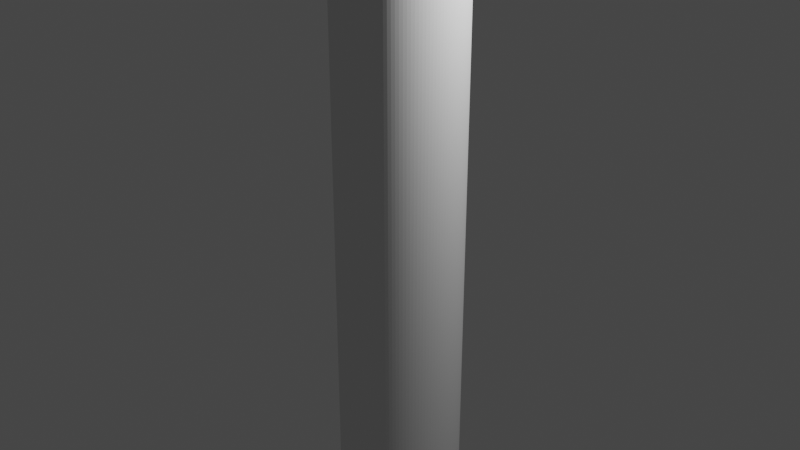 # Source: Pipe.blend  (saved by Blender 2.91.10; exported with 4.5.12 LTS)
import bpy
from mathutils import Matrix  # noqa: F401  (used for matrix-valued properties, if any)

bpy.ops.wm.read_factory_settings(use_empty=True)
scene = bpy.context.scene
scene.name = 'Scene'

# ---- collections
col_collection = bpy.data.collections.new('Collection'); scene.collection.children.link(col_collection)

# ---- world
world_world = bpy.data.worlds.new('World'); scene.world = world_world
world_world.use_nodes = True; world_world.node_tree.nodes.clear()
_N = world_world.node_tree.nodes; _L = world_world.node_tree.links
n0 = _N.new('ShaderNodeOutputWorld'); n0.name = 'World Output'; n0.location = (300, 300)
n1 = _N.new('ShaderNodeBackground'); n1.name = 'Background'; n1.location = (10, 300)
n1.inputs[0].default_value = (0.05088, 0.05088, 0.05088, 1.0)
_L.new(n1.outputs[0], n0.inputs[0])
n0.is_active_output = True
world_world.color = (0.05088, 0.05088, 0.05088)
world_world.use_sun_shadow = False
world_world.sun_shadow_jitter_overblur = 0.0

# ---- lights
light_light = bpy.data.lights.new('Light', 'POINT')
light_light.transmission_factor = 0.0
light_light.energy = 1000.0
light_light.shadow_soft_size = 0.1
light_light.shadow_maximum_resolution = 0.006
light_light.use_absolute_resolution = True

# ---- meshes
me_cylinder = bpy.data.meshes.new('Cylinder')
me_cylinder.from_pydata([(-7.413e-07, 0.9982, -5.0), (-7.413e-07, 0.9982, 5.0), (0.1043, 0.9927, -5.0), (0.1043, 0.9927, 5.0), (0.2075, 0.9764, -5.0), (0.2075, 0.9764, 5.0), (0.3085, 0.9493, -5.0), (0.3085, 0.9493, 5.0), (0.406, 0.9119, -5.0), (0.406, 0.9119, 5.0), (0.4991, 0.8644, -5.0), (0.4991, 0.8644, 5.0), (0.5867, 0.8075, -5.0), (0.5867, 0.8075, 5.0), (0.6679, 0.7418, -5.0), (0.6679, 0.7418, 5.0), (0.7418, 0.6679, -5.0), (0.7418, 0.6679, 5.0), (0.8075, 0.5867, -5.0), (0.8075, 0.5867, 5.0), (0.8644, 0.4991, -5.0), (0.8644, 0.4991, 5.0), (0.9119, 0.406, -5.0), (0.9119, 0.406, 5.0), (0.9493, 0.3085, -5.0), (0.9493, 0.3085, 5.0), (0.9764, 0.2075, -5.0), (0.9764, 0.2075, 5.0), (0.9927, 0.1043, -5.0), (0.9927, 0.1043, 5.0), (0.9982, -4.47e-08, -5.0), (0.9982, -4.47e-08, 5.0), (0.9927, -0.1043, -5.0), (0.9927, -0.1043, 5.0), (0.9764, -0.2075, -5.0), (0.9764, -0.2075, 5.0), (0.9493, -0.3085, -5.0), (0.9493, -0.3085, 5.0), (0.9119, -0.406, -5.0), (0.9119, -0.406, 5.0), (0.8644, -0.4991, -5.0), (0.8644, -0.4991, 5.0), (0.8075, -0.5867, -5.0), (0.8075, -0.5867, 5.0), (0.7418, -0.6679, -5.0), (0.7418, -0.6679, 5.0), (0.6679, -0.7418, -5.0), (0.6679, -0.7418, 5.0), (0.5867, -0.8075, -5.0), (0.5867, -0.8075, 5.0), (0.4991, -0.8644, -5.0), (0.4991, -0.8644, 5.0), (0.406, -0.9119, -5.0), (0.406, -0.9119, 5.0), (0.3085, -0.9493, -5.0), (0.3085, -0.9493, 5.0), (0.2075, -0.9764, -5.0), (0.2075, -0.9764, 5.0), (0.1043, -0.9927, -5.0), (0.1043, -0.9927, 5.0), (1.103e-06, -0.9982, -5.0), (1.103e-06, -0.9982, 5.0), (-0.1043, -0.9927, -5.0), (-0.1043, -0.9927, 5.0), (-0.2075, -0.9764, -5.0), (-0.2075, -0.9764, 5.0), (-0.3085, -0.9493, -5.0), (-0.3085, -0.9493, 5.0), (-0.406, -0.9119, -5.0), (-0.406, -0.9119, 5.0), (-0.4991, -0.8644, -5.0), (-0.4991, -0.8644, 5.0), (-0.5867, -0.8075, -5.0), (-0.5867, -0.8075, 5.0), (-0.6679, -0.7418, -5.0), (-0.6679, -0.7418, 5.0), (-0.7418, -0.6679, -5.0), (-0.7418, -0.6679, 5.0), (-0.8075, -0.5867, -5.0), (-0.8075, -0.5867, 5.0), (-0.8644, -0.4991, -5.0), (-0.8644, -0.4991, 5.0), (-0.9119, -0.406, -5.0), (-0.9119, -0.406, 5.0), (-0.9493, -0.3085, -5.0), (-0.9493, -0.3085, 5.0), (-0.9764, -0.2075, -5.0), (-0.9764, -0.2075, 5.0), (-0.9927, -0.1043, -5.0), (-0.9927, -0.1043, 5.0), (-0.9982, -2.844e-06, -5.0), (-0.9982, -2.844e-06, 5.0), (-0.9927, 0.1043, -5.0), (-0.9927, 0.1043, 5.0), (-0.9764, 0.2075, -5.0), (-0.9764, 0.2075, 5.0), (-0.9493, 0.3084, -5.0), (-0.9493, 0.3084, 5.0), (-0.9119, 0.406, -5.0), (-0.9119, 0.406, 5.0), (-0.8644, 0.4991, -5.0), (-0.8644, 0.4991, 5.0), (-0.8075, 0.5867, -5.0), (-0.8075, 0.5867, 5.0), (-0.7418, 0.6679, -5.0), (-0.7418, 0.6679, 5.0), (-0.6679, 0.7418, -5.0), (-0.6679, 0.7418, 5.0), (-0.5867, 0.8075, -5.0), (-0.5867, 0.8075, 5.0), (-0.4991, 0.8644, -5.0), (-0.4991, 0.8644, 5.0), (-0.406, 0.9119, -5.0), (-0.406, 0.9119, 5.0), (-0.3085, 0.9493, -5.0), (-0.3085, 0.9493, 5.0), (-0.2075, 0.9764, -5.0), (-0.2075, 0.9764, 5.0), (-0.1043, 0.9927, -5.0), (-0.1043, 0.9927, 5.0), (0.05224, 0.9968, -5.0), (-7.413e-07, 0.9982, 0.0), (0.05224, 0.9968, 5.0), (0.1043, 0.9927, 0.0), (0.1561, 0.9859, -5.0), (0.1561, 0.9859, 5.0), (0.2075, 0.9764, 0.0), (0.2583, 0.9642, -5.0), (0.2583, 0.9642, 5.0), (0.3085, 0.9493, 0.0), (0.3577, 0.9319, -5.0), (0.3577, 0.9319, 5.0), (0.406, 0.9119, 0.0), (0.4532, 0.8894, -5.0), (0.4532, 0.8894, 5.0), (0.4991, 0.8644, 0.0), (0.5436, 0.8371, -5.0), (0.5436, 0.8371, 5.0), (0.5867, 0.8075, 0.0), (0.6282, 0.7757, -5.0), (0.6282, 0.7757, 5.0), (0.6679, 0.7418, 0.0), (0.7058, 0.7058, -5.0), (0.7058, 0.7058, 5.0), (0.7418, 0.6679, 0.0), (0.7757, 0.6282, -5.0), (0.7757, 0.6282, 5.0), (0.8075, 0.5867, 0.0), (0.8371, 0.5436, -5.0), (0.8371, 0.5436, 5.0), (0.8644, 0.4991, 0.0), (0.8894, 0.4532, -5.0), (0.8894, 0.4532, 5.0), (0.9119, 0.406, 0.0), (0.9319, 0.3577, -5.0), (0.9319, 0.3577, 5.0), (0.9493, 0.3085, 0.0), (0.9642, 0.2583, -5.0), (0.9642, 0.2583, 5.0), (0.9764, 0.2075, 0.0), (0.9859, 0.1561, -5.0), (0.9859, 0.1561, 5.0), (0.9927, 0.1043, 0.0), (0.9968, 0.05224, -5.0), (0.9968, 0.05224, 5.0), (0.9982, -4.47e-08, 0.0), (0.9968, -0.05224, -5.0), (0.9968, -0.05224, 5.0), (0.9927, -0.1043, 0.0), (0.9859, -0.1561, -5.0), (0.9859, -0.1561, 5.0), (0.9764, -0.2075, 0.0), (0.9642, -0.2583, -5.0), (0.9642, -0.2583, 5.0), (0.9493, -0.3085, 0.0), (0.9319, -0.3577, -5.0), (0.9319, -0.3577, 5.0), (0.9119, -0.406, 0.0), (0.8894, -0.4532, -5.0), (0.8894, -0.4532, 5.0), (0.8644, -0.4991, 0.0), (0.8371, -0.5436, -5.0), (0.8371, -0.5436, 5.0), (0.8075, -0.5867, 0.0), (0.7757, -0.6282, -5.0), (0.7757, -0.6282, 5.0), (0.7418, -0.6679, 0.0), (0.7058, -0.7058, -5.0), (0.7058, -0.7058, 5.0), (0.6679, -0.7418, 0.0), (0.6282, -0.7757, -5.0), (0.6282, -0.7757, 5.0), (0.5867, -0.8075, 0.0), (0.5436, -0.8371, -5.0), (0.5436, -0.8371, 5.0), (0.4991, -0.8644, 0.0), (0.4532, -0.8894, -5.0), (0.4532, -0.8894, 5.0), (0.406, -0.9119, 0.0), (0.3577, -0.9319, -5.0), (0.3577, -0.9319, 5.0), (0.3085, -0.9493, 0.0), (0.2583, -0.9642, -5.0), (0.2583, -0.9642, 5.0), (0.2075, -0.9764, 0.0), (0.1561, -0.9859, -5.0), (0.1561, -0.9859, 5.0), (0.1043, -0.9927, 0.0), (0.05224, -0.9968, -5.0), (0.05224, -0.9968, 5.0), (1.105e-06, -0.9982, 0.0), (-0.05224, -0.9968, -5.0), (-0.05224, -0.9968, 5.0), (-0.1043, -0.9927, 0.0), (-0.1561, -0.9859, -5.0), (-0.1561, -0.9859, 5.0), (-0.2075, -0.9764, 0.0), (-0.2583, -0.9642, -5.0), (-0.2583, -0.9642, 5.0), (-0.3085, -0.9493, 0.0), (-0.3577, -0.9319, -5.0), (-0.3577, -0.9319, 5.0), (-0.406, -0.9119, 0.0), (-0.4532, -0.8894, -5.0), (-0.4532, -0.8894, 5.0), (-0.4991, -0.8644, 0.0), (-0.5436, -0.8371, -5.0), (-0.5436, -0.8371, 5.0), (-0.5867, -0.8075, 0.0), (-0.6282, -0.7757, -5.0), (-0.6282, -0.7757, 5.0), (-0.6679, -0.7418, 0.0), (-0.7058, -0.7058, -5.0), (-0.7058, -0.7058, 5.0), (-0.7418, -0.6679, 0.0), (-0.7757, -0.6282, -5.0), (-0.7757, -0.6282, 5.0), (-0.8075, -0.5867, 0.0), (-0.8371, -0.5436, -5.0), (-0.8371, -0.5436, 5.0), (-0.8644, -0.4991, 0.0), (-0.8894, -0.4532, -5.0), (-0.8894, -0.4532, 5.0), (-0.9119, -0.406, 0.0), (-0.9319, -0.3577, -5.0), (-0.9319, -0.3577, 5.0), (-0.9493, -0.3085, 0.0), (-0.9642, -0.2583, -5.0), (-0.9642, -0.2583, 5.0), (-0.9764, -0.2075, 0.0), (-0.9859, -0.1562, -5.0), (-0.9859, -0.1562, 5.0), (-0.9927, -0.1043, 0.0), (-0.9968, -0.05224, -5.0), (-0.9968, -0.05224, 5.0), (-0.9982, -2.844e-06, 0.0), (-0.9968, 0.05224, -5.0), (-0.9968, 0.05224, 5.0), (-0.9927, 0.1043, 0.0), (-0.9859, 0.1561, -5.0), (-0.9859, 0.1561, 5.0), (-0.9764, 0.2075, 0.0), (-0.9642, 0.2583, -5.0), (-0.9642, 0.2583, 5.0), (-0.9493, 0.3084, 0.0), (-0.9319, 0.3577, -5.0), (-0.9319, 0.3577, 5.0), (-0.9119, 0.406, 0.0), (-0.8894, 0.4532, -5.0), (-0.8894, 0.4532, 5.0), (-0.8644, 0.4991, 0.0), (-0.8371, 0.5436, -5.0), (-0.8371, 0.5436, 5.0), (-0.8075, 0.5867, 0.0), (-0.7757, 0.6282, -5.0), (-0.7757, 0.6282, 5.0), (-0.7418, 0.6679, 0.0), (-0.7058, 0.7058, -5.0), (-0.7058, 0.7058, 5.0), (-0.6679, 0.7418, 0.0), (-0.6282, 0.7757, -5.0), (-0.6282, 0.7757, 5.0), (-0.5867, 0.8075, 0.0), (-0.5436, 0.8371, -5.0), (-0.5436, 0.8371, 5.0), (-0.4991, 0.8644, 0.0), (-0.4532, 0.8894, -5.0), (-0.4532, 0.8894, 5.0), (-0.406, 0.9119, 0.0), (-0.3577, 0.9319, -5.0), (-0.3577, 0.9319, 5.0), (-0.3085, 0.9493, 0.0), (-0.2584, 0.9642, -5.0), (-0.2584, 0.9642, 5.0), (-0.2075, 0.9764, 0.0), (-0.1562, 0.9859, -5.0), (-0.1562, 0.9859, 5.0), (-0.1043, 0.9927, 0.0), (-0.05224, 0.9968, -5.0), (-0.05224, 0.9968, 5.0), (0.05224, 0.9968, 0.0), (0.1561, 0.9859, 0.0), (0.2583, 0.9642, 0.0), (0.3577, 0.9319, 0.0), (0.4532, 0.8894, 0.0), (0.5436, 0.8371, 0.0), (0.6282, 0.7757, 0.0), (0.7058, 0.7058, 0.0), (0.7757, 0.6282, 0.0), (0.8371, 0.5436, 0.0), (0.8894, 0.4532, 0.0), (0.9319, 0.3577, 0.0), (0.9642, 0.2583, 0.0), (0.9859, 0.1561, 0.0), (0.9968, 0.05224, 0.0), (0.9968, -0.05224, 0.0), (0.9859, -0.1561, 0.0), (0.9642, -0.2583, 0.0), (0.9319, -0.3577, 0.0), (0.8894, -0.4532, 0.0), (0.8371, -0.5436, 0.0), (0.7757, -0.6282, 0.0), (0.7058, -0.7058, 0.0), (0.6282, -0.7757, 0.0), (0.5436, -0.8371, 0.0), (0.4532, -0.8894, 0.0), (0.3577, -0.9319, 0.0), (0.2583, -0.9642, 0.0), (0.1561, -0.9859, 0.0), (0.05224, -0.9968, 0.0), (-0.05224, -0.9968, 0.0), (-0.1561, -0.9859, 0.0), (-0.2583, -0.9642, 0.0), (-0.3577, -0.9319, 0.0), (-0.4532, -0.8894, 0.0), (-0.5436, -0.8371, 0.0), (-0.6282, -0.7757, 0.0), (-0.7058, -0.7058, 0.0), (-0.7757, -0.6282, 0.0), (-0.8371, -0.5436, 0.0), (-0.8894, -0.4532, 0.0), (-0.9319, -0.3577, 0.0), (-0.9642, -0.2583, 0.0), (-0.9859, -0.1562, 0.0), (-0.9968, -0.05224, 0.0), (-0.9968, 0.05224, 0.0), (-0.9859, 0.1561, 0.0), (-0.9642, 0.2583, 0.0), (-0.9319, 0.3577, 0.0), (-0.8894, 0.4532, 0.0), (-0.8371, 0.5436, 0.0), (-0.7757, 0.6282, 0.0), (-0.7058, 0.7058, 0.0), (-0.6282, 0.7757, 0.0), (-0.5436, 0.8371, 0.0), (-0.4532, 0.8894, 0.0), (-0.3577, 0.9319, 0.0), (-0.2584, 0.9642, 0.0), (-0.1562, 0.9859, 0.0), (-0.05224, 0.9968, 0.0), (-7.413e-07, 0.9482, -5.0), (-7.413e-07, 0.9482, 5.0), (0.09911, 0.943, -5.0), (0.09911, 0.943, 5.0), (0.1971, 0.9275, -5.0), (0.1971, 0.9275, 5.0), (0.293, 0.9018, -5.0), (0.293, 0.9018, 5.0), (0.3857, 0.8662, -5.0), (0.3857, 0.8662, 5.0), (0.4741, 0.8211, -5.0), (0.4741, 0.8211, 5.0), (0.5573, 0.7671, -5.0), (0.5573, 0.7671, 5.0), (0.6345, 0.7046, -5.0), (0.6345, 0.7046, 5.0), (0.7046, 0.6345, -5.0), (0.7046, 0.6345, 5.0), (0.7671, 0.5573, -5.0), (0.7671, 0.5573, 5.0), (0.8211, 0.4741, -5.0), (0.8211, 0.4741, 5.0), (0.8662, 0.3857, -5.0), (0.8662, 0.3857, 5.0), (0.9018, 0.293, -5.0), (0.9018, 0.293, 5.0), (0.9275, 0.1971, -5.0), (0.9275, 0.1971, 5.0), (0.943, 0.09911, -5.0), (0.943, 0.09911, 5.0), (0.9482, -4.47e-08, -5.0), (0.9482, -4.47e-08, 5.0), (0.943, -0.09911, -5.0), (0.943, -0.09911, 5.0), (0.9275, -0.1971, -5.0), (0.9275, -0.1971, 5.0), (0.9018, -0.293, -5.0), (0.9018, -0.293, 5.0), (0.8662, -0.3857, -5.0), (0.8662, -0.3857, 5.0), (0.8211, -0.4741, -5.0), (0.8211, -0.4741, 5.0), (0.7671, -0.5573, -5.0), (0.7671, -0.5573, 5.0), (0.7046, -0.6345, -5.0), (0.7046, -0.6345, 5.0), (0.6345, -0.7046, -5.0), (0.6345, -0.7046, 5.0), (0.5573, -0.7671, -5.0), (0.5573, -0.7671, 5.0), (0.4741, -0.8211, -5.0), (0.4741, -0.8211, 5.0), (0.3857, -0.8662, -5.0), (0.3857, -0.8662, 5.0), (0.293, -0.9018, -5.0), (0.293, -0.9018, 5.0), (0.1971, -0.9275, -5.0), (0.1971, -0.9275, 5.0), (0.09911, -0.943, -5.0), (0.09911, -0.943, 5.0), (1.103e-06, -0.9482, -5.0), (1.103e-06, -0.9482, 5.0), (-0.09911, -0.943, -5.0), (-0.09911, -0.943, 5.0), (-0.1971, -0.9275, -5.0), (-0.1971, -0.9275, 5.0), (-0.293, -0.9018, -5.0), (-0.293, -0.9018, 5.0), (-0.3857, -0.8662, -5.0), (-0.3857, -0.8662, 5.0), (-0.4741, -0.8211, -5.0), (-0.4741, -0.8211, 5.0), (-0.5573, -0.7671, -5.0), (-0.5573, -0.7671, 5.0), (-0.6345, -0.7046, -5.0), (-0.6345, -0.7046, 5.0), (-0.7046, -0.6345, -5.0), (-0.7046, -0.6345, 5.0), (-0.7671, -0.5573, -5.0), (-0.7671, -0.5573, 5.0), (-0.8211, -0.4741, -5.0), (-0.8211, -0.4741, 5.0), (-0.8662, -0.3857, -5.0), (-0.8662, -0.3857, 5.0), (-0.9018, -0.293, -5.0), (-0.9018, -0.293, 5.0), (-0.9275, -0.1971, -5.0), (-0.9275, -0.1971, 5.0), (-0.943, -0.09911, -5.0), (-0.943, -0.09911, 5.0), (-0.9482, -2.844e-06, -5.0), (-0.9482, -2.844e-06, 5.0), (-0.943, 0.09911, -5.0), (-0.943, 0.09911, 5.0), (-0.9275, 0.1971, -5.0), (-0.9275, 0.1971, 5.0), (-0.9018, 0.293, -5.0), (-0.9018, 0.293, 5.0), (-0.8662, 0.3857, -5.0), (-0.8662, 0.3857, 5.0), (-0.8211, 0.4741, -5.0), (-0.8211, 0.4741, 5.0), (-0.7671, 0.5573, -5.0), (-0.7671, 0.5573, 5.0), (-0.7046, 0.6345, -5.0), (-0.7046, 0.6345, 5.0), (-0.6345, 0.7046, -5.0), (-0.6345, 0.7046, 5.0), (-0.5573, 0.7671, -5.0), (-0.5573, 0.7671, 5.0), (-0.4741, 0.8211, -5.0), (-0.4741, 0.8211, 5.0), (-0.3857, 0.8662, -5.0), (-0.3857, 0.8662, 5.0), (-0.293, 0.9018, -5.0), (-0.293, 0.9018, 5.0), (-0.1971, 0.9275, -5.0), (-0.1971, 0.9275, 5.0), (-0.09911, 0.943, -5.0), (-0.09911, 0.943, 5.0), (0.04962, 0.9469, -5.0), (-7.413e-07, 0.9482, 0.0), (0.04962, 0.9469, 5.0), (0.09911, 0.943, 0.0), (0.1483, 0.9365, -5.0), (0.1483, 0.9365, 5.0), (0.1971, 0.9275, 0.0), (0.2454, 0.9159, -5.0), (0.2454, 0.9159, 5.0), (0.293, 0.9018, 0.0), (0.3398, 0.8852, -5.0), (0.3398, 0.8852, 5.0), (0.3857, 0.8662, 0.0), (0.4305, 0.8448, -5.0), (0.4305, 0.8448, 5.0), (0.4741, 0.8211, 0.0), (0.5164, 0.7952, -5.0), (0.5164, 0.7952, 5.0), (0.5573, 0.7671, 0.0), (0.5967, 0.7369, -5.0), (0.5967, 0.7369, 5.0), (0.6345, 0.7046, 0.0), (0.6705, 0.6705, -5.0), (0.6705, 0.6705, 5.0), (0.7046, 0.6345, 0.0), (0.7369, 0.5967, -5.0), (0.7369, 0.5967, 5.0), (0.7671, 0.5573, 0.0), (0.7952, 0.5164, -5.0), (0.7952, 0.5164, 5.0), (0.8211, 0.4741, 0.0), (0.8448, 0.4305, -5.0), (0.8448, 0.4305, 5.0), (0.8662, 0.3857, 0.0), (0.8852, 0.3398, -5.0), (0.8852, 0.3398, 5.0), (0.9018, 0.293, 0.0), (0.9159, 0.2454, -5.0), (0.9159, 0.2454, 5.0), (0.9275, 0.1971, 0.0), (0.9365, 0.1483, -5.0), (0.9365, 0.1483, 5.0), (0.943, 0.09911, 0.0), (0.9469, 0.04962, -5.0), (0.9469, 0.04962, 5.0), (0.9482, -4.47e-08, 0.0), (0.9469, -0.04962, -5.0), (0.9469, -0.04962, 5.0), (0.943, -0.09911, 0.0), (0.9365, -0.1483, -5.0), (0.9365, -0.1483, 5.0), (0.9275, -0.1971, 0.0), (0.9159, -0.2454, -5.0), (0.9159, -0.2454, 5.0), (0.9018, -0.293, 0.0), (0.8852, -0.3398, -5.0), (0.8852, -0.3398, 5.0), (0.8662, -0.3857, 0.0), (0.8448, -0.4305, -5.0), (0.8448, -0.4305, 5.0), (0.8211, -0.4741, 0.0), (0.7952, -0.5164, -5.0), (0.7952, -0.5164, 5.0), (0.7671, -0.5573, 0.0), (0.7369, -0.5967, -5.0), (0.7369, -0.5967, 5.0), (0.7046, -0.6345, 0.0), (0.6705, -0.6705, -5.0), (0.6705, -0.6705, 5.0), (0.6345, -0.7046, 0.0), (0.5967, -0.7369, -5.0), (0.5967, -0.7369, 5.0), (0.5573, -0.7671, 0.0), (0.5164, -0.7952, -5.0), (0.5164, -0.7952, 5.0), (0.4741, -0.8211, 0.0), (0.4305, -0.8448, -5.0), (0.4305, -0.8448, 5.0), (0.3857, -0.8662, 0.0), (0.3398, -0.8852, -5.0), (0.3398, -0.8852, 5.0), (0.293, -0.9018, 0.0), (0.2454, -0.9159, -5.0), (0.2454, -0.9159, 5.0), (0.1971, -0.9275, 0.0), (0.1483, -0.9365, -5.0), (0.1483, -0.9365, 5.0), (0.09911, -0.943, 0.0), (0.04963, -0.9469, -5.0), (0.04963, -0.9469, 5.0), (1.105e-06, -0.9482, 0.0), (-0.04962, -0.9469, -5.0), (-0.04962, -0.9469, 5.0), (-0.09911, -0.943, 0.0), (-0.1483, -0.9365, -5.0), (-0.1483, -0.9365, 5.0), (-0.1971, -0.9275, 0.0), (-0.2454, -0.9159, -5.0), (-0.2454, -0.9159, 5.0), (-0.293, -0.9018, 0.0), (-0.3398, -0.8852, -5.0), (-0.3398, -0.8852, 5.0), (-0.3857, -0.8662, 0.0), (-0.4305, -0.8448, -5.0), (-0.4305, -0.8448, 5.0), (-0.4741, -0.8211, 0.0), (-0.5164, -0.7952, -5.0), (-0.5164, -0.7952, 5.0), (-0.5573, -0.7671, 0.0), (-0.5967, -0.7369, -5.0), (-0.5967, -0.7369, 5.0), (-0.6345, -0.7046, 0.0), (-0.6705, -0.6705, -5.0), (-0.6705, -0.6705, 5.0), (-0.7046, -0.6345, 0.0), (-0.7369, -0.5967, -5.0), (-0.7369, -0.5967, 5.0), (-0.7671, -0.5573, 0.0), (-0.7952, -0.5164, -5.0), (-0.7952, -0.5164, 5.0), (-0.8211, -0.4741, 0.0), (-0.8448, -0.4305, -5.0), (-0.8448, -0.4305, 5.0), (-0.8662, -0.3857, 0.0), (-0.8852, -0.3398, -5.0), (-0.8852, -0.3398, 5.0), (-0.9018, -0.293, 0.0), (-0.9159, -0.2454, -5.0), (-0.9159, -0.2454, 5.0), (-0.9275, -0.1971, 0.0), (-0.9365, -0.1483, -5.0), (-0.9365, -0.1483, 5.0), (-0.943, -0.09911, 0.0), (-0.9469, -0.04963, -5.0), (-0.9469, -0.04963, 5.0), (-0.9482, -2.844e-06, 0.0), (-0.9469, 0.04962, -5.0), (-0.9469, 0.04962, 5.0), (-0.943, 0.09911, 0.0), (-0.9365, 0.1483, -5.0), (-0.9365, 0.1483, 5.0), (-0.9275, 0.1971, 0.0), (-0.9159, 0.2454, -5.0), (-0.9159, 0.2454, 5.0), (-0.9018, 0.293, 0.0), (-0.8852, 0.3398, -5.0), (-0.8852, 0.3398, 5.0), (-0.8662, 0.3857, 0.0), (-0.8448, 0.4305, -5.0), (-0.8448, 0.4305, 5.0), (-0.8211, 0.4741, 0.0), (-0.7952, 0.5164, -5.0), (-0.7952, 0.5164, 5.0), (-0.7671, 0.5573, 0.0), (-0.7369, 0.5967, -5.0), (-0.7369, 0.5967, 5.0), (-0.7046, 0.6345, 0.0), (-0.6705, 0.6705, -5.0), (-0.6705, 0.6705, 5.0), (-0.6345, 0.7046, 0.0), (-0.5967, 0.7369, -5.0), (-0.5967, 0.7369, 5.0), (-0.5573, 0.7671, 0.0), (-0.5164, 0.7952, -5.0), (-0.5164, 0.7952, 5.0), (-0.4741, 0.8211, 0.0), (-0.4305, 0.8448, -5.0), (-0.4305, 0.8448, 5.0), (-0.3857, 0.8662, 0.0), (-0.3398, 0.8852, -5.0), (-0.3398, 0.8852, 5.0), (-0.293, 0.9018, 0.0), (-0.2454, 0.9159, -5.0), (-0.2454, 0.9159, 5.0), (-0.1971, 0.9275, 0.0), (-0.1483, 0.9365, -5.0), (-0.1483, 0.9365, 5.0), (-0.09911, 0.943, 0.0), (-0.04963, 0.9469, -5.0), (-0.04963, 0.9469, 5.0), (0.04962, 0.9469, 0.0), (0.1483, 0.9365, 0.0), (0.2454, 0.9159, 0.0), (0.3398, 0.8852, 0.0), (0.4305, 0.8448, 0.0), (0.5164, 0.7952, 0.0), (0.5967, 0.7369, 0.0), (0.6705, 0.6705, 0.0), (0.7369, 0.5967, 0.0), (0.7952, 0.5164, 0.0), (0.8448, 0.4305, 0.0), (0.8852, 0.3398, 0.0), (0.9159, 0.2454, 0.0), (0.9365, 0.1483, 0.0), (0.9469, 0.04962, 0.0), (0.9469, -0.04962, 0.0), (0.9365, -0.1483, 0.0), (0.9159, -0.2454, 0.0), (0.8852, -0.3398, 0.0), (0.8448, -0.4305, 0.0), (0.7952, -0.5164, 0.0), (0.7369, -0.5967, 0.0), (0.6705, -0.6705, 0.0), (0.5967, -0.7369, 0.0), (0.5164, -0.7952, 0.0), (0.4305, -0.8448, 0.0), (0.3398, -0.8852, 0.0), (0.2454, -0.9159, 0.0), (0.1483, -0.9365, 0.0), (0.04963, -0.9469, 0.0), (-0.04962, -0.9469, 0.0), (-0.1483, -0.9365, 0.0), (-0.2454, -0.9159, 0.0), (-0.3398, -0.8852, 0.0), (-0.4305, -0.8448, 0.0), (-0.5164, -0.7952, 0.0), (-0.5967, -0.7369, 0.0), (-0.6705, -0.6705, 0.0), (-0.7369, -0.5967, 0.0), (-0.7952, -0.5164, 0.0), (-0.8448, -0.4305, 0.0), (-0.8852, -0.3398, 0.0), (-0.9159, -0.2454, 0.0), (-0.9365, -0.1483, 0.0), (-0.9469, -0.04963, 0.0), (-0.9469, 0.04962, 0.0), (-0.9365, 0.1483, 0.0), (-0.9159, 0.2454, 0.0), (-0.8852, 0.3398, 0.0), (-0.8448, 0.4305, 0.0), (-0.7952, 0.5164, 0.0), (-0.7369, 0.5967, 0.0), (-0.6705, 0.6705, 0.0), (-0.5967, 0.7369, 0.0), (-0.5164, 0.7952, 0.0), (-0.4305, 0.8448, 0.0), (-0.3398, 0.8852, 0.0), (-0.2454, 0.9159, 0.0), (-0.1483, 0.9365, 0.0), (-0.04963, 0.9469, 0.0)], [], [(0, 121, 300, 120), (121, 1, 122, 300), (300, 122, 3, 123), (120, 300, 123, 2), (2, 123, 301, 124), (123, 3, 125, 301), (301, 125, 5, 126), (124, 301, 126, 4), (4, 126, 302, 127), (126, 5, 128, 302), (302, 128, 7, 129), (127, 302, 129, 6), (6, 129, 303, 130), (129, 7, 131, 303), (303, 131, 9, 132), (130, 303, 132, 8), (8, 132, 304, 133), (132, 9, 134, 304), (304, 134, 11, 135), (133, 304, 135, 10), (10, 135, 305, 136), (135, 11, 137, 305), (305, 137, 13, 138), (136, 305, 138, 12), (12, 138, 306, 139), (138, 13, 140, 306), (306, 140, 15, 141), (139, 306, 141, 14), (14, 141, 307, 142), (141, 15, 143, 307), (307, 143, 17, 144), (142, 307, 144, 16), (16, 144, 308, 145), (144, 17, 146, 308), (308, 146, 19, 147), (145, 308, 147, 18), (18, 147, 309, 148), (147, 19, 149, 309), (309, 149, 21, 150), (148, 309, 150, 20), (20, 150, 310, 151), (150, 21, 152, 310), (310, 152, 23, 153), (151, 310, 153, 22), (22, 153, 311, 154), (153, 23, 155, 311), (311, 155, 25, 156), (154, 311, 156, 24), (24, 156, 312, 157), (156, 25, 158, 312), (312, 158, 27, 159), (157, 312, 159, 26), (26, 159, 313, 160), (159, 27, 161, 313), (313, 161, 29, 162), (160, 313, 162, 28), (28, 162, 314, 163), (162, 29, 164, 314), (314, 164, 31, 165), (163, 314, 165, 30), (30, 165, 315, 166), (165, 31, 167, 315), (315, 167, 33, 168), (166, 315, 168, 32), (32, 168, 316, 169), (168, 33, 170, 316), (316, 170, 35, 171), (169, 316, 171, 34), (34, 171, 317, 172), (171, 35, 173, 317), (317, 173, 37, 174), (172, 317, 174, 36), (36, 174, 318, 175), (174, 37, 176, 318), (318, 176, 39, 177), (175, 318, 177, 38), (38, 177, 319, 178), (177, 39, 179, 319), (319, 179, 41, 180), (178, 319, 180, 40), (40, 180, 320, 181), (180, 41, 182, 320), (320, 182, 43, 183), (181, 320, 183, 42), (42, 183, 321, 184), (183, 43, 185, 321), (321, 185, 45, 186), (184, 321, 186, 44), (44, 186, 322, 187), (186, 45, 188, 322), (322, 188, 47, 189), (187, 322, 189, 46), (46, 189, 323, 190), (189, 47, 191, 323), (323, 191, 49, 192), (190, 323, 192, 48), (48, 192, 324, 193), (192, 49, 194, 324), (324, 194, 51, 195), (193, 324, 195, 50), (50, 195, 325, 196), (195, 51, 197, 325), (325, 197, 53, 198), (196, 325, 198, 52), (52, 198, 326, 199), (198, 53, 200, 326), (326, 200, 55, 201), (199, 326, 201, 54), (54, 201, 327, 202), (201, 55, 203, 327), (327, 203, 57, 204), (202, 327, 204, 56), (56, 204, 328, 205), (204, 57, 206, 328), (328, 206, 59, 207), (205, 328, 207, 58), (58, 207, 329, 208), (207, 59, 209, 329), (329, 209, 61, 210), (208, 329, 210, 60), (60, 210, 330, 211), (210, 61, 212, 330), (330, 212, 63, 213), (211, 330, 213, 62), (62, 213, 331, 214), (213, 63, 215, 331), (331, 215, 65, 216), (214, 331, 216, 64), (64, 216, 332, 217), (216, 65, 218, 332), (332, 218, 67, 219), (217, 332, 219, 66), (66, 219, 333, 220), (219, 67, 221, 333), (333, 221, 69, 222), (220, 333, 222, 68), (68, 222, 334, 223), (222, 69, 224, 334), (334, 224, 71, 225), (223, 334, 225, 70), (70, 225, 335, 226), (225, 71, 227, 335), (335, 227, 73, 228), (226, 335, 228, 72), (72, 228, 336, 229), (228, 73, 230, 336), (336, 230, 75, 231), (229, 336, 231, 74), (74, 231, 337, 232), (231, 75, 233, 337), (337, 233, 77, 234), (232, 337, 234, 76), (76, 234, 338, 235), (234, 77, 236, 338), (338, 236, 79, 237), (235, 338, 237, 78), (78, 237, 339, 238), (237, 79, 239, 339), (339, 239, 81, 240), (238, 339, 240, 80), (80, 240, 340, 241), (240, 81, 242, 340), (340, 242, 83, 243), (241, 340, 243, 82), (82, 243, 341, 244), (243, 83, 245, 341), (341, 245, 85, 246), (244, 341, 246, 84), (84, 246, 342, 247), (246, 85, 248, 342), (342, 248, 87, 249), (247, 342, 249, 86), (86, 249, 343, 250), (249, 87, 251, 343), (343, 251, 89, 252), (250, 343, 252, 88), (88, 252, 344, 253), (252, 89, 254, 344), (344, 254, 91, 255), (253, 344, 255, 90), (90, 255, 345, 256), (255, 91, 257, 345), (345, 257, 93, 258), (256, 345, 258, 92), (92, 258, 346, 259), (258, 93, 260, 346), (346, 260, 95, 261), (259, 346, 261, 94), (94, 261, 347, 262), (261, 95, 263, 347), (347, 263, 97, 264), (262, 347, 264, 96), (96, 264, 348, 265), (264, 97, 266, 348), (348, 266, 99, 267), (265, 348, 267, 98), (98, 267, 349, 268), (267, 99, 269, 349), (349, 269, 101, 270), (268, 349, 270, 100), (100, 270, 350, 271), (270, 101, 272, 350), (350, 272, 103, 273), (271, 350, 273, 102), (102, 273, 351, 274), (273, 103, 275, 351), (351, 275, 105, 276), (274, 351, 276, 104), (104, 276, 352, 277), (276, 105, 278, 352), (352, 278, 107, 279), (277, 352, 279, 106), (106, 279, 353, 280), (279, 107, 281, 353), (353, 281, 109, 282), (280, 353, 282, 108), (108, 282, 354, 283), (282, 109, 284, 354), (354, 284, 111, 285), (283, 354, 285, 110), (110, 285, 355, 286), (285, 111, 287, 355), (355, 287, 113, 288), (286, 355, 288, 112), (112, 288, 356, 289), (288, 113, 290, 356), (356, 290, 115, 291), (289, 356, 291, 114), (114, 291, 357, 292), (291, 115, 293, 357), (357, 293, 117, 294), (292, 357, 294, 116), (116, 294, 358, 295), (294, 117, 296, 358), (358, 296, 119, 297), (295, 358, 297, 118), (118, 297, 359, 298), (297, 119, 299, 359), (359, 299, 1, 121), (298, 359, 121, 0), (360, 480, 660, 481), (481, 660, 482, 361), (660, 483, 363, 482), (480, 362, 483, 660), (362, 484, 661, 483), (483, 661, 485, 363), (661, 486, 365, 485), (484, 364, 486, 661), (364, 487, 662, 486), (486, 662, 488, 365), (662, 489, 367, 488), (487, 366, 489, 662), (366, 490, 663, 489), (489, 663, 491, 367), (663, 492, 369, 491), (490, 368, 492, 663), (368, 493, 664, 492), (492, 664, 494, 369), (664, 495, 371, 494), (493, 370, 495, 664), (370, 496, 665, 495), (495, 665, 497, 371), (665, 498, 373, 497), (496, 372, 498, 665), (372, 499, 666, 498), (498, 666, 500, 373), (666, 501, 375, 500), (499, 374, 501, 666), (374, 502, 667, 501), (501, 667, 503, 375), (667, 504, 377, 503), (502, 376, 504, 667), (376, 505, 668, 504), (504, 668, 506, 377), (668, 507, 379, 506), (505, 378, 507, 668), (378, 508, 669, 507), (507, 669, 509, 379), (669, 510, 381, 509), (508, 380, 510, 669), (380, 511, 670, 510), (510, 670, 512, 381), (670, 513, 383, 512), (511, 382, 513, 670), (382, 514, 671, 513), (513, 671, 515, 383), (671, 516, 385, 515), (514, 384, 516, 671), (384, 517, 672, 516), (516, 672, 518, 385), (672, 519, 387, 518), (517, 386, 519, 672), (386, 520, 673, 519), (519, 673, 521, 387), (673, 522, 389, 521), (520, 388, 522, 673), (388, 523, 674, 522), (522, 674, 524, 389), (674, 525, 391, 524), (523, 390, 525, 674), (390, 526, 675, 525), (525, 675, 527, 391), (675, 528, 393, 527), (526, 392, 528, 675), (392, 529, 676, 528), (528, 676, 530, 393), (676, 531, 395, 530), (529, 394, 531, 676), (394, 532, 677, 531), (531, 677, 533, 395), (677, 534, 397, 533), (532, 396, 534, 677), (396, 535, 678, 534), (534, 678, 536, 397), (678, 537, 399, 536), (535, 398, 537, 678), (398, 538, 679, 537), (537, 679, 539, 399), (679, 540, 401, 539), (538, 400, 540, 679), (400, 541, 680, 540), (540, 680, 542, 401), (680, 543, 403, 542), (541, 402, 543, 680), (402, 544, 681, 543), (543, 681, 545, 403), (681, 546, 405, 545), (544, 404, 546, 681), (404, 547, 682, 546), (546, 682, 548, 405), (682, 549, 407, 548), (547, 406, 549, 682), (406, 550, 683, 549), (549, 683, 551, 407), (683, 552, 409, 551), (550, 408, 552, 683), (408, 553, 684, 552), (552, 684, 554, 409), (684, 555, 411, 554), (553, 410, 555, 684), (410, 556, 685, 555), (555, 685, 557, 411), (685, 558, 413, 557), (556, 412, 558, 685), (412, 559, 686, 558), (558, 686, 560, 413), (686, 561, 415, 560), (559, 414, 561, 686), (414, 562, 687, 561), (561, 687, 563, 415), (687, 564, 417, 563), (562, 416, 564, 687), (416, 565, 688, 564), (564, 688, 566, 417), (688, 567, 419, 566), (565, 418, 567, 688), (418, 568, 689, 567), (567, 689, 569, 419), (689, 570, 421, 569), (568, 420, 570, 689), (420, 571, 690, 570), (570, 690, 572, 421), (690, 573, 423, 572), (571, 422, 573, 690), (422, 574, 691, 573), (573, 691, 575, 423), (691, 576, 425, 575), (574, 424, 576, 691), (424, 577, 692, 576), (576, 692, 578, 425), (692, 579, 427, 578), (577, 426, 579, 692), (426, 580, 693, 579), (579, 693, 581, 427), (693, 582, 429, 581), (580, 428, 582, 693), (428, 583, 694, 582), (582, 694, 584, 429), (694, 585, 431, 584), (583, 430, 585, 694), (430, 586, 695, 585), (585, 695, 587, 431), (695, 588, 433, 587), (586, 432, 588, 695), (432, 589, 696, 588), (588, 696, 590, 433), (696, 591, 435, 590), (589, 434, 591, 696), (434, 592, 697, 591), (591, 697, 593, 435), (697, 594, 437, 593), (592, 436, 594, 697), (436, 595, 698, 594), (594, 698, 596, 437), (698, 597, 439, 596), (595, 438, 597, 698), (438, 598, 699, 597), (597, 699, 599, 439), (699, 600, 441, 599), (598, 440, 600, 699), (440, 601, 700, 600), (600, 700, 602, 441), (700, 603, 443, 602), (601, 442, 603, 700), (442, 604, 701, 603), (603, 701, 605, 443), (701, 606, 445, 605), (604, 444, 606, 701), (444, 607, 702, 606), (606, 702, 608, 445), (702, 609, 447, 608), (607, 446, 609, 702), (446, 610, 703, 609), (609, 703, 611, 447), (703, 612, 449, 611), (610, 448, 612, 703), (448, 613, 704, 612), (612, 704, 614, 449), (704, 615, 451, 614), (613, 450, 615, 704), (450, 616, 705, 615), (615, 705, 617, 451), (705, 618, 453, 617), (616, 452, 618, 705), (452, 619, 706, 618), (618, 706, 620, 453), (706, 621, 455, 620), (619, 454, 621, 706), (454, 622, 707, 621), (621, 707, 623, 455), (707, 624, 457, 623), (622, 456, 624, 707), (456, 625, 708, 624), (624, 708, 626, 457), (708, 627, 459, 626), (625, 458, 627, 708), (458, 628, 709, 627), (627, 709, 629, 459), (709, 630, 461, 629), (628, 460, 630, 709), (460, 631, 710, 630), (630, 710, 632, 461), (710, 633, 463, 632), (631, 462, 633, 710), (462, 634, 711, 633), (633, 711, 635, 463), (711, 636, 465, 635), (634, 464, 636, 711), (464, 637, 712, 636), (636, 712, 638, 465), (712, 639, 467, 638), (637, 466, 639, 712), (466, 640, 713, 639), (639, 713, 641, 467), (713, 642, 469, 641), (640, 468, 642, 713), (468, 643, 714, 642), (642, 714, 644, 469), (714, 645, 471, 644), (643, 470, 645, 714), (470, 646, 715, 645), (645, 715, 647, 471), (715, 648, 473, 647), (646, 472, 648, 715), (472, 649, 716, 648), (648, 716, 650, 473), (716, 651, 475, 650), (649, 474, 651, 716), (474, 652, 717, 651), (651, 717, 653, 475), (717, 654, 477, 653), (652, 476, 654, 717), (476, 655, 718, 654), (654, 718, 656, 477), (718, 657, 479, 656), (655, 478, 657, 718), (478, 658, 719, 657), (657, 719, 659, 479), (719, 481, 361, 659), (658, 360, 481, 719), (120, 2, 362, 480), (0, 120, 480, 360), (122, 1, 361, 482), (3, 122, 482, 363), (124, 4, 364, 484), (2, 124, 484, 362), (125, 3, 363, 485), (5, 125, 485, 365), (127, 6, 366, 487), (4, 127, 487, 364), (128, 5, 365, 488), (7, 128, 488, 367), (130, 8, 368, 490), (6, 130, 490, 366), (131, 7, 367, 491), (9, 131, 491, 369), (133, 10, 370, 493), (8, 133, 493, 368), (134, 9, 369, 494), (11, 134, 494, 371), (136, 12, 372, 496), (10, 136, 496, 370), (137, 11, 371, 497), (13, 137, 497, 373), (139, 14, 374, 499), (12, 139, 499, 372), (140, 13, 373, 500), (15, 140, 500, 375), (142, 16, 376, 502), (14, 142, 502, 374), (143, 15, 375, 503), (17, 143, 503, 377), (145, 18, 378, 505), (16, 145, 505, 376), (146, 17, 377, 506), (19, 146, 506, 379), (148, 20, 380, 508), (18, 148, 508, 378), (149, 19, 379, 509), (21, 149, 509, 381), (151, 22, 382, 511), (20, 151, 511, 380), (152, 21, 381, 512), (23, 152, 512, 383), (154, 24, 384, 514), (22, 154, 514, 382), (155, 23, 383, 515), (25, 155, 515, 385), (157, 26, 386, 517), (24, 157, 517, 384), (158, 25, 385, 518), (27, 158, 518, 387), (160, 28, 388, 520), (26, 160, 520, 386), (161, 27, 387, 521), (29, 161, 521, 389), (163, 30, 390, 523), (28, 163, 523, 388), (164, 29, 389, 524), (31, 164, 524, 391), (166, 32, 392, 526), (30, 166, 526, 390), (167, 31, 391, 527), (33, 167, 527, 393), (169, 34, 394, 529), (32, 169, 529, 392), (170, 33, 393, 530), (35, 170, 530, 395), (172, 36, 396, 532), (34, 172, 532, 394), (173, 35, 395, 533), (37, 173, 533, 397), (175, 38, 398, 535), (36, 175, 535, 396), (176, 37, 397, 536), (39, 176, 536, 399), (178, 40, 400, 538), (38, 178, 538, 398), (179, 39, 399, 539), (41, 179, 539, 401), (181, 42, 402, 541), (40, 181, 541, 400), (182, 41, 401, 542), (43, 182, 542, 403), (184, 44, 404, 544), (42, 184, 544, 402), (185, 43, 403, 545), (45, 185, 545, 405), (187, 46, 406, 547), (44, 187, 547, 404), (188, 45, 405, 548), (47, 188, 548, 407), (190, 48, 408, 550), (46, 190, 550, 406), (191, 47, 407, 551), (49, 191, 551, 409), (193, 50, 410, 553), (48, 193, 553, 408), (194, 49, 409, 554), (51, 194, 554, 411), (196, 52, 412, 556), (50, 196, 556, 410), (197, 51, 411, 557), (53, 197, 557, 413), (199, 54, 414, 559), (52, 199, 559, 412), (200, 53, 413, 560), (55, 200, 560, 415), (202, 56, 416, 562), (54, 202, 562, 414), (203, 55, 415, 563), (57, 203, 563, 417), (205, 58, 418, 565), (56, 205, 565, 416), (206, 57, 417, 566), (59, 206, 566, 419), (208, 60, 420, 568), (58, 208, 568, 418), (209, 59, 419, 569), (61, 209, 569, 421), (211, 62, 422, 571), (60, 211, 571, 420), (212, 61, 421, 572), (63, 212, 572, 423), (214, 64, 424, 574), (62, 214, 574, 422), (215, 63, 423, 575), (65, 215, 575, 425), (217, 66, 426, 577), (64, 217, 577, 424), (218, 65, 425, 578), (67, 218, 578, 427), (220, 68, 428, 580), (66, 220, 580, 426), (221, 67, 427, 581), (69, 221, 581, 429), (223, 70, 430, 583), (68, 223, 583, 428), (224, 69, 429, 584), (71, 224, 584, 431), (226, 72, 432, 586), (70, 226, 586, 430), (227, 71, 431, 587), (73, 227, 587, 433), (229, 74, 434, 589), (72, 229, 589, 432), (230, 73, 433, 590), (75, 230, 590, 435), (232, 76, 436, 592), (74, 232, 592, 434), (233, 75, 435, 593), (77, 233, 593, 437), (235, 78, 438, 595), (76, 235, 595, 436), (236, 77, 437, 596), (79, 236, 596, 439), (238, 80, 440, 598), (78, 238, 598, 438), (239, 79, 439, 599), (81, 239, 599, 441), (241, 82, 442, 601), (80, 241, 601, 440), (242, 81, 441, 602), (83, 242, 602, 443), (244, 84, 444, 604), (82, 244, 604, 442), (245, 83, 443, 605), (85, 245, 605, 445), (247, 86, 446, 607), (84, 247, 607, 444), (248, 85, 445, 608), (87, 248, 608, 447), (250, 88, 448, 610), (86, 250, 610, 446), (251, 87, 447, 611), (89, 251, 611, 449), (253, 90, 450, 613), (88, 253, 613, 448), (254, 89, 449, 614), (91, 254, 614, 451), (256, 92, 452, 616), (90, 256, 616, 450), (257, 91, 451, 617), (93, 257, 617, 453), (259, 94, 454, 619), (92, 259, 619, 452), (260, 93, 453, 620), (95, 260, 620, 455), (262, 96, 456, 622), (94, 262, 622, 454), (263, 95, 455, 623), (97, 263, 623, 457), (265, 98, 458, 625), (96, 265, 625, 456), (266, 97, 457, 626), (99, 266, 626, 459), (268, 100, 460, 628), (98, 268, 628, 458), (269, 99, 459, 629), (101, 269, 629, 461), (271, 102, 462, 631), (100, 271, 631, 460), (272, 101, 461, 632), (103, 272, 632, 463), (274, 104, 464, 634), (102, 274, 634, 462), (275, 103, 463, 635), (105, 275, 635, 465), (277, 106, 466, 637), (104, 277, 637, 464), (278, 105, 465, 638), (107, 278, 638, 467), (280, 108, 468, 640), (106, 280, 640, 466), (281, 107, 467, 641), (109, 281, 641, 469), (283, 110, 470, 643), (108, 283, 643, 468), (284, 109, 469, 644), (111, 284, 644, 471), (286, 112, 472, 646), (110, 286, 646, 470), (287, 111, 471, 647), (113, 287, 647, 473), (289, 114, 474, 649), (112, 289, 649, 472), (290, 113, 473, 650), (115, 290, 650, 475), (292, 116, 476, 652), (114, 292, 652, 474), (293, 115, 475, 653), (117, 293, 653, 477), (295, 118, 478, 655), (116, 295, 655, 476), (296, 117, 477, 656), (119, 296, 656, 479), (298, 0, 360, 658), (118, 298, 658, 478), (299, 119, 479, 659), (1, 299, 659, 361)])
_uv = me_cylinder.uv_layers.new(name='UVMap')
_uv.uv.foreach_set('vector', [1.0, 0.0, 1.0, 0.5, 0.9917, 0.5, 0.9917, 0.0, 1.0, 0.5, 1.0, 1.0, 0.9917, 1.0, 0.9917, 0.5, 0.9917, 0.5, 0.9917, 1.0, 0.9833, 1.0, 0.9833, 0.5, 0.9917, 0.0, 0.9917, 0.5, 0.9833, 0.5, 0.9833, 0.0, 0.9833, 0.0, 0.9833, 0.5, 0.975, 0.5, 0.975, 0.0, 0.9833, 0.5, 0.9833, 1.0, 0.975, 1.0, 0.975, 0.5, 0.975, 0.5, 0.975, 1.0, 0.9667, 1.0, 0.9667, 0.5, 0.975, 0.0, 0.975, 0.5, 0.9667, 0.5, 0.9667, 0.0, 0.9667, 0.0, 0.9667, 0.5, 0.9583, 0.5, 0.9583, 0.0, 0.9667, 0.5, 0.9667, 1.0, 0.9583, 1.0, 0.9583, 0.5, 0.9583, 0.5, 0.9583, 1.0, 0.95, 1.0, 0.95, 0.5, 0.9583, 0.0, 0.9583, 0.5, 0.95, 0.5, 0.95, 0.0, 0.95, 0.0, 0.95, 0.5, 0.9417, 0.5, 0.9417, 0.0, 0.95, 0.5, 0.95, 1.0, 0.9417, 1.0, 0.9417, 0.5, 0.9417, 0.5, 0.9417, 1.0, 0.9333, 1.0, 0.9333, 0.5, 0.9417, 0.0, 0.9417, 0.5, 0.9333, 0.5, 0.9333, 0.0, 0.9333, 0.0, 0.9333, 0.5, 0.925, 0.5, 0.925, 0.0, 0.9333, 0.5, 0.9333, 1.0, 0.925, 1.0, 0.925, 0.5, 0.925, 0.5, 0.925, 1.0, 0.9167, 1.0, 0.9167, 0.5, 0.925, 0.0, 0.925, 0.5, 0.9167, 0.5, 0.9167, 0.0, 0.9167, 0.0, 0.9167, 0.5, 0.9083, 0.5, 0.9083, 0.0, 0.9167, 0.5, 0.9167, 1.0, 0.9083, 1.0, 0.9083, 0.5, 0.9083, 0.5, 0.9083, 1.0, 0.9, 1.0, 0.9, 0.5, 0.9083, 0.0, 0.9083, 0.5, 0.9, 0.5, 0.9, 0.0, 0.9, 0.0, 0.9, 0.5, 0.8917, 0.5, 0.8917, 0.0, 0.9, 0.5, 0.9, 1.0, 0.8917, 1.0, 0.8917, 0.5, 0.8917, 0.5, 0.8917, 1.0, 0.8833, 1.0, 0.8833, 0.5, 0.8917, 0.0, 0.8917, 0.5, 0.8833, 0.5, 0.8833, 0.0, 0.8833, 0.0, 0.8833, 0.5, 0.875, 0.5, 0.875, 0.0, 0.8833, 0.5, 0.8833, 1.0, 0.875, 1.0, 0.875, 0.5, 0.875, 0.5, 0.875, 1.0, 0.8667, 1.0, 0.8667, 0.5, 0.875, 0.0, 0.875, 0.5, 0.8667, 0.5, 0.8667, 0.0, 0.8667, 0.0, 0.8667, 0.5, 0.8583, 0.5, 0.8583, 0.0, 0.8667, 0.5, 0.8667, 1.0, 0.8583, 1.0, 0.8583, 0.5, 0.8583, 0.5, 0.8583, 1.0, 0.85, 1.0, 0.85, 0.5, 0.8583, 0.0, 0.8583, 0.5, 0.85, 0.5, 0.85, 0.0, 0.85, 0.0, 0.85, 0.5, 0.8417, 0.5, 0.8417, 0.0, 0.85, 0.5, 0.85, 1.0, 0.8417, 1.0, 0.8417, 0.5, 0.8417, 0.5, 0.8417, 1.0, 0.8333, 1.0, 0.8333, 0.5, 0.8417, 0.0, 0.8417, 0.5, 0.8333, 0.5, 0.8333, 0.0, 0.8333, 0.0, 0.8333, 0.5, 0.825, 0.5, 0.825, 0.0, 0.8333, 0.5, 0.8333, 1.0, 0.825, 1.0, 0.825, 0.5, 0.825, 0.5, 0.825, 1.0, 0.8167, 1.0, 0.8167, 0.5, 0.825, 0.0, 0.825, 0.5, 0.8167, 0.5, 0.8167, 0.0, 0.8167, 0.0, 0.8167, 0.5, 0.8083, 0.5, 0.8083, 0.0, 0.8167, 0.5, 0.8167, 1.0, 0.8083, 1.0, 0.8083, 0.5, 0.8083, 0.5, 0.8083, 1.0, 0.8, 1.0, 0.8, 0.5, 0.8083, 0.0, 0.8083, 0.5, 0.8, 0.5, 0.8, 0.0, 0.8, 0.0, 0.8, 0.5, 0.7917, 0.5, 0.7917, 0.0, 0.8, 0.5, 0.8, 1.0, 0.7917, 1.0, 0.7917, 0.5, 0.7917, 0.5, 0.7917, 1.0, 0.7833, 1.0, 0.7833, 0.5, 0.7917, 0.0, 0.7917, 0.5, 0.7833, 0.5, 0.7833, 0.0, 0.7833, 0.0, 0.7833, 0.5, 0.775, 0.5, 0.775, 0.0, 0.7833, 0.5, 0.7833, 1.0, 0.775, 1.0, 0.775, 0.5, 0.775, 0.5, 0.775, 1.0, 0.7667, 1.0, 0.7667, 0.5, 0.775, 0.0, 0.775, 0.5, 0.7667, 0.5, 0.7667, 0.0, 0.7667, 0.0, 0.7667, 0.5, 0.7583, 0.5, 0.7583, 0.0, 0.7667, 0.5, 0.7667, 1.0, 0.7583, 1.0, 0.7583, 0.5, 0.7583, 0.5, 0.7583, 1.0, 0.75, 1.0, 0.75, 0.5, 0.7583, 0.0, 0.7583, 0.5, 0.75, 0.5, 0.75, 0.0, 0.75, 0.0, 0.75, 0.5, 0.7417, 0.5, 0.7417, 0.0, 0.75, 0.5, 0.75, 1.0, 0.7417, 1.0, 0.7417, 0.5, 0.7417, 0.5, 0.7417, 1.0, 0.7333, 1.0, 0.7333, 0.5, 0.7417, 0.0, 0.7417, 0.5, 0.7333, 0.5, 0.7333, 0.0, 0.7333, 0.0, 0.7333, 0.5, 0.725, 0.5, 0.725, 0.0, 0.7333, 0.5, 0.7333, 1.0, 0.725, 1.0, 0.725, 0.5, 0.725, 0.5, 0.725, 1.0, 0.7167, 1.0, 0.7167, 0.5, 0.725, 0.0, 0.725, 0.5, 0.7167, 0.5, 0.7167, 0.0, 0.7167, 0.0, 0.7167, 0.5, 0.7083, 0.5, 0.7083, 0.0, 0.7167, 0.5, 0.7167, 1.0, 0.7083, 1.0, 0.7083, 0.5, 0.7083, 0.5, 0.7083, 1.0, 0.7, 1.0, 0.7, 0.5, 0.7083, 0.0, 0.7083, 0.5, 0.7, 0.5, 0.7, 0.0, 0.7, 0.0, 0.7, 0.5, 0.6917, 0.5, 0.6917, 0.0, 0.7, 0.5, 0.7, 1.0, 0.6917, 1.0, 0.6917, 0.5, 0.6917, 0.5, 0.6917, 1.0, 0.6833, 1.0, 0.6833, 0.5, 0.6917, 0.0, 0.6917, 0.5, 0.6833, 0.5, 0.6833, 0.0, 0.6833, 0.0, 0.6833, 0.5, 0.675, 0.5, 0.675, 0.0, 0.6833, 0.5, 0.6833, 1.0, 0.675, 1.0, 0.675, 0.5, 0.675, 0.5, 0.675, 1.0, 0.6667, 1.0, 0.6667, 0.5, 0.675, 0.0, 0.675, 0.5, 0.6667, 0.5, 0.6667, 0.0, 0.6667, 0.0, 0.6667, 0.5, 0.6583, 0.5, 0.6583, 0.0, 0.6667, 0.5, 0.6667, 1.0, 0.6583, 1.0, 0.6583, 0.5, 0.6583, 0.5, 0.6583, 1.0, 0.65, 1.0, 0.65, 0.5, 0.6583, 0.0, 0.6583, 0.5, 0.65, 0.5, 0.65, 0.0, 0.65, 0.0, 0.65, 0.5, 0.6417, 0.5, 0.6417, 0.0, 0.65, 0.5, 0.65, 1.0, 0.6417, 1.0, 0.6417, 0.5, 0.6417, 0.5, 0.6417, 1.0, 0.6333, 1.0, 0.6333, 0.5, 0.6417, 0.0, 0.6417, 0.5, 0.6333, 0.5, 0.6333, 0.0, 0.6333, 0.0, 0.6333, 0.5, 0.625, 0.5, 0.625, 0.0, 0.6333, 0.5, 0.6333, 1.0, 0.625, 1.0, 0.625, 0.5, 0.625, 0.5, 0.625, 1.0, 0.6167, 1.0, 0.6167, 0.5, 0.625, 0.0, 0.625, 0.5, 0.6167, 0.5, 0.6167, 0.0, 0.6167, 0.0, 0.6167, 0.5, 0.6083, 0.5, 0.6083, 0.0, 0.6167, 0.5, 0.6167, 1.0, 0.6083, 1.0, 0.6083, 0.5, 0.6083, 0.5, 0.6083, 1.0, 0.6, 1.0, 0.6, 0.5, 0.6083, 0.0, 0.6083, 0.5, 0.6, 0.5, 0.6, 0.0, 0.6, 0.0, 0.6, 0.5, 0.5917, 0.5, 0.5917, 0.0, 0.6, 0.5, 0.6, 1.0, 0.5917, 1.0, 0.5917, 0.5, 0.5917, 0.5, 0.5917, 1.0, 0.5833, 1.0, 0.5833, 0.5, 0.5917, 0.0, 0.5917, 0.5, 0.5833, 0.5, 0.5833, 0.0, 0.5833, 0.0, 0.5833, 0.5, 0.575, 0.5, 0.575, 0.0, 0.5833, 0.5, 0.5833, 1.0, 0.575, 1.0, 0.575, 0.5, 0.575, 0.5, 0.575, 1.0, 0.5667, 1.0, 0.5667, 0.5, 0.575, 0.0, 0.575, 0.5, 0.5667, 0.5, 0.5667, 0.0, 0.5667, 0.0, 0.5667, 0.5, 0.5583, 0.5, 0.5583, 0.0, 0.5667, 0.5, 0.5667, 1.0, 0.5583, 1.0, 0.5583, 0.5, 0.5583, 0.5, 0.5583, 1.0, 0.55, 1.0, 0.55, 0.5, 0.5583, 0.0, 0.5583, 0.5, 0.55, 0.5, 0.55, 0.0, 0.55, 0.0, 0.55, 0.5, 0.5417, 0.5, 0.5417, 0.0, 0.55, 0.5, 0.55, 1.0, 0.5417, 1.0, 0.5417, 0.5, 0.5417, 0.5, 0.5417, 1.0, 0.5333, 1.0, 0.5333, 0.5, 0.5417, 0.0, 0.5417, 0.5, 0.5333, 0.5, 0.5333, 0.0, 0.5333, 0.0, 0.5333, 0.5, 0.525, 0.5, 0.525, 0.0, 0.5333, 0.5, 0.5333, 1.0, 0.525, 1.0, 0.525, 0.5, 0.525, 0.5, 0.525, 1.0, 0.5167, 1.0, 0.5167, 0.5, 0.525, 0.0, 0.525, 0.5, 0.5167, 0.5, 0.5167, 0.0, 0.5167, 0.0, 0.5167, 0.5, 0.5083, 0.5, 0.5083, 0.0, 0.5167, 0.5, 0.5167, 1.0, 0.5083, 1.0, 0.5083, 0.5, 0.5083, 0.5, 0.5083, 1.0, 0.5, 1.0, 0.5, 0.5, 0.5083, 0.0, 0.5083, 0.5, 0.5, 0.5, 0.5, 0.0, 0.5, 0.0, 0.5, 0.5, 0.4917, 0.5, 0.4917, 0.0, 0.5, 0.5, 0.5, 1.0, 0.4917, 1.0, 0.4917, 0.5, 0.4917, 0.5, 0.4917, 1.0, 0.4833, 1.0, 0.4833, 0.5, 0.4917, 0.0, 0.4917, 0.5, 0.4833, 0.5, 0.4833, 0.0, 0.4833, 0.0, 0.4833, 0.5, 0.475, 0.5, 0.475, 0.0, 0.4833, 0.5, 0.4833, 1.0, 0.475, 1.0, 0.475, 0.5, 0.475, 0.5, 0.475, 1.0, 0.4667, 1.0, 0.4667, 0.5, 0.475, 0.0, 0.475, 0.5, 0.4667, 0.5, 0.4667, 0.0, 0.4667, 0.0, 0.4667, 0.5, 0.4583, 0.5, 0.4583, 0.0, 0.4667, 0.5, 0.4667, 1.0, 0.4583, 1.0, 0.4583, 0.5, 0.4583, 0.5, 0.4583, 1.0, 0.45, 1.0, 0.45, 0.5, 0.4583, 0.0, 0.4583, 0.5, 0.45, 0.5, 0.45, 0.0, 0.45, 0.0, 0.45, 0.5, 0.4417, 0.5, 0.4417, 0.0, 0.45, 0.5, 0.45, 1.0, 0.4417, 1.0, 0.4417, 0.5, 0.4417, 0.5, 0.4417, 1.0, 0.4333, 1.0, 0.4333, 0.5, 0.4417, 0.0, 0.4417, 0.5, 0.4333, 0.5, 0.4333, 0.0, 0.4333, 0.0, 0.4333, 0.5, 0.425, 0.5, 0.425, 0.0, 0.4333, 0.5, 0.4333, 1.0, 0.425, 1.0, 0.425, 0.5, 0.425, 0.5, 0.425, 1.0, 0.4167, 1.0, 0.4167, 0.5, 0.425, 0.0, 0.425, 0.5, 0.4167, 0.5, 0.4167, 0.0, 0.4167, 0.0, 0.4167, 0.5, 0.4083, 0.5, 0.4083, 0.0, 0.4167, 0.5, 0.4167, 1.0, 0.4083, 1.0, 0.4083, 0.5, 0.4083, 0.5, 0.4083, 1.0, 0.4, 1.0, 0.4, 0.5, 0.4083, 0.0, 0.4083, 0.5, 0.4, 0.5, 0.4, 0.0, 0.4, 0.0, 0.4, 0.5, 0.3917, 0.5, 0.3917, 0.0, 0.4, 0.5, 0.4, 1.0, 0.3917, 1.0, 0.3917, 0.5, 0.3917, 0.5, 0.3917, 1.0, 0.3833, 1.0, 0.3833, 0.5, 0.3917, 0.0, 0.3917, 0.5, 0.3833, 0.5, 0.3833, 0.0, 0.3833, 0.0, 0.3833, 0.5, 0.375, 0.5, 0.375, 0.0, 0.3833, 0.5, 0.3833, 1.0, 0.375, 1.0, 0.375, 0.5, 0.375, 0.5, 0.375, 1.0, 0.3667, 1.0, 0.3667, 0.5, 0.375, 0.0, 0.375, 0.5, 0.3667, 0.5, 0.3667, 0.0, 0.3667, 0.0, 0.3667, 0.5, 0.3583, 0.5, 0.3583, 0.0, 0.3667, 0.5, 0.3667, 1.0, 0.3583, 1.0, 0.3583, 0.5, 0.3583, 0.5, 0.3583, 1.0, 0.35, 1.0, 0.35, 0.5, 0.3583, 0.0, 0.3583, 0.5, 0.35, 0.5, 0.35, 0.0, 0.35, 0.0, 0.35, 0.5, 0.3417, 0.5, 0.3417, 0.0, 0.35, 0.5, 0.35, 1.0, 0.3417, 1.0, 0.3417, 0.5, 0.3417, 0.5, 0.3417, 1.0, 0.3333, 1.0, 0.3333, 0.5, 0.3417, 0.0, 0.3417, 0.5, 0.3333, 0.5, 0.3333, 0.0, 0.3333, 0.0, 0.3333, 0.5, 0.325, 0.5, 0.325, 0.0, 0.3333, 0.5, 0.3333, 1.0, 0.325, 1.0, 0.325, 0.5, 0.325, 0.5, 0.325, 1.0, 0.3167, 1.0, 0.3167, 0.5, 0.325, 0.0, 0.325, 0.5, 0.3167, 0.5, 0.3167, 0.0, 0.3167, 0.0, 0.3167, 0.5, 0.3083, 0.5, 0.3083, 0.0, 0.3167, 0.5, 0.3167, 1.0, 0.3083, 1.0, 0.3083, 0.5, 0.3083, 0.5, 0.3083, 1.0, 0.3, 1.0, 0.3, 0.5, 0.3083, 0.0, 0.3083, 0.5, 0.3, 0.5, 0.3, 0.0, 0.3, 0.0, 0.3, 0.5, 0.2917, 0.5, 0.2917, 0.0, 0.3, 0.5, 0.3, 1.0, 0.2917, 1.0, 0.2917, 0.5, 0.2917, 0.5, 0.2917, 1.0, 0.2833, 1.0, 0.2833, 0.5, 0.2917, 0.0, 0.2917, 0.5, 0.2833, 0.5, 0.2833, 0.0, 0.2833, 0.0, 0.2833, 0.5, 0.275, 0.5, 0.275, 0.0, 0.2833, 0.5, 0.2833, 1.0, 0.275, 1.0, 0.275, 0.5, 0.275, 0.5, 0.275, 1.0, 0.2667, 1.0, 0.2667, 0.5, 0.275, 0.0, 0.275, 0.5, 0.2667, 0.5, 0.2667, 0.0, 0.2667, 0.0, 0.2667, 0.5, 0.2583, 0.5, 0.2583, 0.0, 0.2667, 0.5, 0.2667, 1.0, 0.2583, 1.0, 0.2583, 0.5, 0.2583, 0.5, 0.2583, 1.0, 0.25, 1.0, 0.25, 0.5, 0.2583, 0.0, 0.2583, 0.5, 0.25, 0.5, 0.25, 0.0, 0.25, 0.0, 0.25, 0.5, 0.2417, 0.5, 0.2417, 0.0, 0.25, 0.5, 0.25, 1.0, 0.2417, 1.0, 0.2417, 0.5, 0.2417, 0.5, 0.2417, 1.0, 0.2333, 1.0, 0.2333, 0.5, 0.2417, 0.0, 0.2417, 0.5, 0.2333, 0.5, 0.2333, 0.0, 0.2333, 0.0, 0.2333, 0.5, 0.225, 0.5, 0.225, 0.0, 0.2333, 0.5, 0.2333, 1.0, 0.225, 1.0, 0.225, 0.5, 0.225, 0.5, 0.225, 1.0, 0.2167, 1.0, 0.2167, 0.5, 0.225, 0.0, 0.225, 0.5, 0.2167, 0.5, 0.2167, 0.0, 0.2167, 0.0, 0.2167, 0.5, 0.2083, 0.5, 0.2083, 0.0, 0.2167, 0.5, 0.2167, 1.0, 0.2083, 1.0, 0.2083, 0.5, 0.2083, 0.5, 0.2083, 1.0, 0.2, 1.0, 0.2, 0.5, 0.2083, 0.0, 0.2083, 0.5, 0.2, 0.5, 0.2, 0.0, 0.2, 0.0, 0.2, 0.5, 0.1917, 0.5, 0.1917, 0.0, 0.2, 0.5, 0.2, 1.0, 0.1917, 1.0, 0.1917, 0.5, 0.1917, 0.5, 0.1917, 1.0, 0.1833, 1.0, 0.1833, 0.5, 0.1917, 0.0, 0.1917, 0.5, 0.1833, 0.5, 0.1833, 0.0, 0.1833, 0.0, 0.1833, 0.5, 0.175, 0.5, 0.175, 0.0, 0.1833, 0.5, 0.1833, 1.0, 0.175, 1.0, 0.175, 0.5, 0.175, 0.5, 0.175, 1.0, 0.1667, 1.0, 0.1667, 0.5, 0.175, 0.0, 0.175, 0.5, 0.1667, 0.5, 0.1667, 0.0, 0.1667, 0.0, 0.1667, 0.5, 0.1583, 0.5, 0.1583, 0.0, 0.1667, 0.5, 0.1667, 1.0, 0.1583, 1.0, 0.1583, 0.5, 0.1583, 0.5, 0.1583, 1.0, 0.15, 1.0, 0.15, 0.5, 0.1583, 0.0, 0.1583, 0.5, 0.15, 0.5, 0.15, 0.0, 0.15, 0.0, 0.15, 0.5, 0.1417, 0.5, 0.1417, 0.0, 0.15, 0.5, 0.15, 1.0, 0.1417, 1.0, 0.1417, 0.5, 0.1417, 0.5, 0.1417, 1.0, 0.1333, 1.0, 0.1333, 0.5, 0.1417, 0.0, 0.1417, 0.5, 0.1333, 0.5, 0.1333, 0.0, 0.1333, 0.0, 0.1333, 0.5, 0.125, 0.5, 0.125, 0.0, 0.1333, 0.5, 0.1333, 1.0, 0.125, 1.0, 0.125, 0.5, 0.125, 0.5, 0.125, 1.0, 0.1167, 1.0, 0.1167, 0.5, 0.125, 0.0, 0.125, 0.5, 0.1167, 0.5, 0.1167, 0.0, 0.1167, 0.0, 0.1167, 0.5, 0.1083, 0.5, 0.1083, 0.0, 0.1167, 0.5, 0.1167, 1.0, 0.1083, 1.0, 0.1083, 0.5, 0.1083, 0.5, 0.1083, 1.0, 0.1, 1.0, 0.1, 0.5, 0.1083, 0.0, 0.1083, 0.5, 0.1, 0.5, 0.1, 0.0, 0.1, 0.0, 0.1, 0.5, 0.09167, 0.5, 0.09167, 0.0, 0.1, 0.5, 0.1, 1.0, 0.09167, 1.0, 0.09167, 0.5, 0.09167, 0.5, 0.09167, 1.0, 0.08333, 1.0, 0.08333, 0.5, 0.09167, 0.0, 0.09167, 0.5, 0.08333, 0.5, 0.08333, 0.0, 0.08333, 0.0, 0.08333, 0.5, 0.075, 0.5, 0.075, 0.0, 0.08333, 0.5, 0.08333, 1.0, 0.075, 1.0, 0.075, 0.5, 0.075, 0.5, 0.075, 1.0, 0.06667, 1.0, 0.06667, 0.5, 0.075, 0.0, 0.075, 0.5, 0.06667, 0.5, 0.06667, 0.0, 0.06667, 0.0, 0.06667, 0.5, 0.05833, 0.5, 0.05833, 0.0, 0.06667, 0.5, 0.06667, 1.0, 0.05833, 1.0, 0.05833, 0.5, 0.05833, 0.5, 0.05833, 1.0, 0.05, 1.0, 0.05, 0.5, 0.05833, 0.0, 0.05833, 0.5, 0.05, 0.5, 0.05, 0.0, 0.05, 0.0, 0.05, 0.5, 0.04167, 0.5, 0.04167, 0.0, 0.05, 0.5, 0.05, 1.0, 0.04167, 1.0, 0.04167, 0.5, 0.04167, 0.5, 0.04167, 1.0, 0.03333, 1.0, 0.03333, 0.5, 0.04167, 0.0, 0.04167, 0.5, 0.03333, 0.5, 0.03333, 0.0, 0.03333, 0.0, 0.03333, 0.5, 0.025, 0.5, 0.025, 0.0, 0.03333, 0.5, 0.03333, 1.0, 0.025, 1.0, 0.025, 0.5, 0.025, 0.5, 0.025, 1.0, 0.01667, 1.0, 0.01667, 0.5, 0.025, 0.0, 0.025, 0.5, 0.01667, 0.5, 0.01667, 0.0, 0.01667, 0.0, 0.01667, 0.5, 0.008334, 0.5, 0.008334, 0.0, 0.01667, 0.5, 0.01667, 1.0, 0.008334, 1.0, 0.008334, 0.5, 0.008334, 0.5, 0.008334, 1.0, 2.794e-07, 1.0, 2.794e-07, 0.5, 0.008334, 0.0, 0.008334, 0.5, 2.794e-07, 0.5, 2.794e-07, 0.0, 1.0, 0.0, 0.9917, 0.0, 0.9917, 0.5, 1.0, 0.5, 1.0, 0.5, 0.9917, 0.5, 0.9917, 1.0, 1.0, 1.0, 0.9917, 0.5, 0.9833, 0.5, 0.9833, 1.0, 0.9917, 1.0, 0.9917, 0.0, 0.9833, 0.0, 0.9833, 0.5, 0.9917, 0.5, 0.9833, 0.0, 0.975, 0.0, 0.975, 0.5, 0.9833, 0.5, 0.9833, 0.5, 0.975, 0.5, 0.975, 1.0, 0.9833, 1.0, 0.975, 0.5, 0.9667, 0.5, 0.9667, 1.0, 0.975, 1.0, 0.975, 0.0, 0.9667, 0.0, 0.9667, 0.5, 0.975, 0.5, 0.9667, 0.0, 0.9583, 0.0, 0.9583, 0.5, 0.9667, 0.5, 0.9667, 0.5, 0.9583, 0.5, 0.9583, 1.0, 0.9667, 1.0, 0.9583, 0.5, 0.95, 0.5, 0.95, 1.0, 0.9583, 1.0, 0.9583, 0.0, 0.95, 0.0, 0.95, 0.5, 0.9583, 0.5, 0.95, 0.0, 0.9417, 0.0, 0.9417, 0.5, 0.95, 0.5, 0.95, 0.5, 0.9417, 0.5, 0.9417, 1.0, 0.95, 1.0, 0.9417, 0.5, 0.9333, 0.5, 0.9333, 1.0, 0.9417, 1.0, 0.9417, 0.0, 0.9333, 0.0, 0.9333, 0.5, 0.9417, 0.5, 0.9333, 0.0, 0.925, 0.0, 0.925, 0.5, 0.9333, 0.5, 0.9333, 0.5, 0.925, 0.5, 0.925, 1.0, 0.9333, 1.0, 0.925, 0.5, 0.9167, 0.5, 0.9167, 1.0, 0.925, 1.0, 0.925, 0.0, 0.9167, 0.0, 0.9167, 0.5, 0.925, 0.5, 0.9167, 0.0, 0.9083, 0.0, 0.9083, 0.5, 0.9167, 0.5, 0.9167, 0.5, 0.9083, 0.5, 0.9083, 1.0, 0.9167, 1.0, 0.9083, 0.5, 0.9, 0.5, 0.9, 1.0, 0.9083, 1.0, 0.9083, 0.0, 0.9, 0.0, 0.9, 0.5, 0.9083, 0.5, 0.9, 0.0, 0.8917, 0.0, 0.8917, 0.5, 0.9, 0.5, 0.9, 0.5, 0.8917, 0.5, 0.8917, 1.0, 0.9, 1.0, 0.8917, 0.5, 0.8833, 0.5, 0.8833, 1.0, 0.8917, 1.0, 0.8917, 0.0, 0.8833, 0.0, 0.8833, 0.5, 0.8917, 0.5, 0.8833, 0.0, 0.875, 0.0, 0.875, 0.5, 0.8833, 0.5, 0.8833, 0.5, 0.875, 0.5, 0.875, 1.0, 0.8833, 1.0, 0.875, 0.5, 0.8667, 0.5, 0.8667, 1.0, 0.875, 1.0, 0.875, 0.0, 0.8667, 0.0, 0.8667, 0.5, 0.875, 0.5, 0.8667, 0.0, 0.8583, 0.0, 0.8583, 0.5, 0.8667, 0.5, 0.8667, 0.5, 0.8583, 0.5, 0.8583, 1.0, 0.8667, 1.0, 0.8583, 0.5, 0.85, 0.5, 0.85, 1.0, 0.8583, 1.0, 0.8583, 0.0, 0.85, 0.0, 0.85, 0.5, 0.8583, 0.5, 0.85, 0.0, 0.8417, 0.0, 0.8417, 0.5, 0.85, 0.5, 0.85, 0.5, 0.8417, 0.5, 0.8417, 1.0, 0.85, 1.0, 0.8417, 0.5, 0.8333, 0.5, 0.8333, 1.0, 0.8417, 1.0, 0.8417, 0.0, 0.8333, 0.0, 0.8333, 0.5, 0.8417, 0.5, 0.8333, 0.0, 0.825, 0.0, 0.825, 0.5, 0.8333, 0.5, 0.8333, 0.5, 0.825, 0.5, 0.825, 1.0, 0.8333, 1.0, 0.825, 0.5, 0.8167, 0.5, 0.8167, 1.0, 0.825, 1.0, 0.825, 0.0, 0.8167, 0.0, 0.8167, 0.5, 0.825, 0.5, 0.8167, 0.0, 0.8083, 0.0, 0.8083, 0.5, 0.8167, 0.5, 0.8167, 0.5, 0.8083, 0.5, 0.8083, 1.0, 0.8167, 1.0, 0.8083, 0.5, 0.8, 0.5, 0.8, 1.0, 0.8083, 1.0, 0.8083, 0.0, 0.8, 0.0, 0.8, 0.5, 0.8083, 0.5, 0.8, 0.0, 0.7917, 0.0, 0.7917, 0.5, 0.8, 0.5, 0.8, 0.5, 0.7917, 0.5, 0.7917, 1.0, 0.8, 1.0, 0.7917, 0.5, 0.7833, 0.5, 0.7833, 1.0, 0.7917, 1.0, 0.7917, 0.0, 0.7833, 0.0, 0.7833, 0.5, 0.7917, 0.5, 0.7833, 0.0, 0.775, 0.0, 0.775, 0.5, 0.7833, 0.5, 0.7833, 0.5, 0.775, 0.5, 0.775, 1.0, 0.7833, 1.0, 0.775, 0.5, 0.7667, 0.5, 0.7667, 1.0, 0.775, 1.0, 0.775, 0.0, 0.7667, 0.0, 0.7667, 0.5, 0.775, 0.5, 0.7667, 0.0, 0.7583, 0.0, 0.7583, 0.5, 0.7667, 0.5, 0.7667, 0.5, 0.7583, 0.5, 0.7583, 1.0, 0.7667, 1.0, 0.7583, 0.5, 0.75, 0.5, 0.75, 1.0, 0.7583, 1.0, 0.7583, 0.0, 0.75, 0.0, 0.75, 0.5, 0.7583, 0.5, 0.75, 0.0, 0.7417, 0.0, 0.7417, 0.5, 0.75, 0.5, 0.75, 0.5, 0.7417, 0.5, 0.7417, 1.0, 0.75, 1.0, 0.7417, 0.5, 0.7333, 0.5, 0.7333, 1.0, 0.7417, 1.0, 0.7417, 0.0, 0.7333, 0.0, 0.7333, 0.5, 0.7417, 0.5, 0.7333, 0.0, 0.725, 0.0, 0.725, 0.5, 0.7333, 0.5, 0.7333, 0.5, 0.725, 0.5, 0.725, 1.0, 0.7333, 1.0, 0.725, 0.5, 0.7167, 0.5, 0.7167, 1.0, 0.725, 1.0, 0.725, 0.0, 0.7167, 0.0, 0.7167, 0.5, 0.725, 0.5, 0.7167, 0.0, 0.7083, 0.0, 0.7083, 0.5, 0.7167, 0.5, 0.7167, 0.5, 0.7083, 0.5, 0.7083, 1.0, 0.7167, 1.0, 0.7083, 0.5, 0.7, 0.5, 0.7, 1.0, 0.7083, 1.0, 0.7083, 0.0, 0.7, 0.0, 0.7, 0.5, 0.7083, 0.5, 0.7, 0.0, 0.6917, 0.0, 0.6917, 0.5, 0.7, 0.5, 0.7, 0.5, 0.6917, 0.5, 0.6917, 1.0, 0.7, 1.0, 0.6917, 0.5, 0.6833, 0.5, 0.6833, 1.0, 0.6917, 1.0, 0.6917, 0.0, 0.6833, 0.0, 0.6833, 0.5, 0.6917, 0.5, 0.6833, 0.0, 0.675, 0.0, 0.675, 0.5, 0.6833, 0.5, 0.6833, 0.5, 0.675, 0.5, 0.675, 1.0, 0.6833, 1.0, 0.675, 0.5, 0.6667, 0.5, 0.6667, 1.0, 0.675, 1.0, 0.675, 0.0, 0.6667, 0.0, 0.6667, 0.5, 0.675, 0.5, 0.6667, 0.0, 0.6583, 0.0, 0.6583, 0.5, 0.6667, 0.5, 0.6667, 0.5, 0.6583, 0.5, 0.6583, 1.0, 0.6667, 1.0, 0.6583, 0.5, 0.65, 0.5, 0.65, 1.0, 0.6583, 1.0, 0.6583, 0.0, 0.65, 0.0, 0.65, 0.5, 0.6583, 0.5, 0.65, 0.0, 0.6417, 0.0, 0.6417, 0.5, 0.65, 0.5, 0.65, 0.5, 0.6417, 0.5, 0.6417, 1.0, 0.65, 1.0, 0.6417, 0.5, 0.6333, 0.5, 0.6333, 1.0, 0.6417, 1.0, 0.6417, 0.0, 0.6333, 0.0, 0.6333, 0.5, 0.6417, 0.5, 0.6333, 0.0, 0.625, 0.0, 0.625, 0.5, 0.6333, 0.5, 0.6333, 0.5, 0.625, 0.5, 0.625, 1.0, 0.6333, 1.0, 0.625, 0.5, 0.6167, 0.5, 0.6167, 1.0, 0.625, 1.0, 0.625, 0.0, 0.6167, 0.0, 0.6167, 0.5, 0.625, 0.5, 0.6167, 0.0, 0.6083, 0.0, 0.6083, 0.5, 0.6167, 0.5, 0.6167, 0.5, 0.6083, 0.5, 0.6083, 1.0, 0.6167, 1.0, 0.6083, 0.5, 0.6, 0.5, 0.6, 1.0, 0.6083, 1.0, 0.6083, 0.0, 0.6, 0.0, 0.6, 0.5, 0.6083, 0.5, 0.6, 0.0, 0.5917, 0.0, 0.5917, 0.5, 0.6, 0.5, 0.6, 0.5, 0.5917, 0.5, 0.5917, 1.0, 0.6, 1.0, 0.5917, 0.5, 0.5833, 0.5, 0.5833, 1.0, 0.5917, 1.0, 0.5917, 0.0, 0.5833, 0.0, 0.5833, 0.5, 0.5917, 0.5, 0.5833, 0.0, 0.575, 0.0, 0.575, 0.5, 0.5833, 0.5, 0.5833, 0.5, 0.575, 0.5, 0.575, 1.0, 0.5833, 1.0, 0.575, 0.5, 0.5667, 0.5, 0.5667, 1.0, 0.575, 1.0, 0.575, 0.0, 0.5667, 0.0, 0.5667, 0.5, 0.575, 0.5, 0.5667, 0.0, 0.5583, 0.0, 0.5583, 0.5, 0.5667, 0.5, 0.5667, 0.5, 0.5583, 0.5, 0.5583, 1.0, 0.5667, 1.0, 0.5583, 0.5, 0.55, 0.5, 0.55, 1.0, 0.5583, 1.0, 0.5583, 0.0, 0.55, 0.0, 0.55, 0.5, 0.5583, 0.5, 0.55, 0.0, 0.5417, 0.0, 0.5417, 0.5, 0.55, 0.5, 0.55, 0.5, 0.5417, 0.5, 0.5417, 1.0, 0.55, 1.0, 0.5417, 0.5, 0.5333, 0.5, 0.5333, 1.0, 0.5417, 1.0, 0.5417, 0.0, 0.5333, 0.0, 0.5333, 0.5, 0.5417, 0.5, 0.5333, 0.0, 0.525, 0.0, 0.525, 0.5, 0.5333, 0.5, 0.5333, 0.5, 0.525, 0.5, 0.525, 1.0, 0.5333, 1.0, 0.525, 0.5, 0.5167, 0.5, 0.5167, 1.0, 0.525, 1.0, 0.525, 0.0, 0.5167, 0.0, 0.5167, 0.5, 0.525, 0.5, 0.5167, 0.0, 0.5083, 0.0, 0.5083, 0.5, 0.5167, 0.5, 0.5167, 0.5, 0.5083, 0.5, 0.5083, 1.0, 0.5167, 1.0, 0.5083, 0.5, 0.5, 0.5, 0.5, 1.0, 0.5083, 1.0, 0.5083, 0.0, 0.5, 0.0, 0.5, 0.5, 0.5083, 0.5, 0.5, 0.0, 0.4917, 0.0, 0.4917, 0.5, 0.5, 0.5, 0.5, 0.5, 0.4917, 0.5, 0.4917, 1.0, 0.5, 1.0, 0.4917, 0.5, 0.4833, 0.5, 0.4833, 1.0, 0.4917, 1.0, 0.4917, 0.0, 0.4833, 0.0, 0.4833, 0.5, 0.4917, 0.5, 0.4833, 0.0, 0.475, 0.0, 0.475, 0.5, 0.4833, 0.5, 0.4833, 0.5, 0.475, 0.5, 0.475, 1.0, 0.4833, 1.0, 0.475, 0.5, 0.4667, 0.5, 0.4667, 1.0, 0.475, 1.0, 0.475, 0.0, 0.4667, 0.0, 0.4667, 0.5, 0.475, 0.5, 0.4667, 0.0, 0.4583, 0.0, 0.4583, 0.5, 0.4667, 0.5, 0.4667, 0.5, 0.4583, 0.5, 0.4583, 1.0, 0.4667, 1.0, 0.4583, 0.5, 0.45, 0.5, 0.45, 1.0, 0.4583, 1.0, 0.4583, 0.0, 0.45, 0.0, 0.45, 0.5, 0.4583, 0.5, 0.45, 0.0, 0.4417, 0.0, 0.4417, 0.5, 0.45, 0.5, 0.45, 0.5, 0.4417, 0.5, 0.4417, 1.0, 0.45, 1.0, 0.4417, 0.5, 0.4333, 0.5, 0.4333, 1.0, 0.4417, 1.0, 0.4417, 0.0, 0.4333, 0.0, 0.4333, 0.5, 0.4417, 0.5, 0.4333, 0.0, 0.425, 0.0, 0.425, 0.5, 0.4333, 0.5, 0.4333, 0.5, 0.425, 0.5, 0.425, 1.0, 0.4333, 1.0, 0.425, 0.5, 0.4167, 0.5, 0.4167, 1.0, 0.425, 1.0, 0.425, 0.0, 0.4167, 0.0, 0.4167, 0.5, 0.425, 0.5, 0.4167, 0.0, 0.4083, 0.0, 0.4083, 0.5, 0.4167, 0.5, 0.4167, 0.5, 0.4083, 0.5, 0.4083, 1.0, 0.4167, 1.0, 0.4083, 0.5, 0.4, 0.5, 0.4, 1.0, 0.4083, 1.0, 0.4083, 0.0, 0.4, 0.0, 0.4, 0.5, 0.4083, 0.5, 0.4, 0.0, 0.3917, 0.0, 0.3917, 0.5, 0.4, 0.5, 0.4, 0.5, 0.3917, 0.5, 0.3917, 1.0, 0.4, 1.0, 0.3917, 0.5, 0.3833, 0.5, 0.3833, 1.0, 0.3917, 1.0, 0.3917, 0.0, 0.3833, 0.0, 0.3833, 0.5, 0.3917, 0.5, 0.3833, 0.0, 0.375, 0.0, 0.375, 0.5, 0.3833, 0.5, 0.3833, 0.5, 0.375, 0.5, 0.375, 1.0, 0.3833, 1.0, 0.375, 0.5, 0.3667, 0.5, 0.3667, 1.0, 0.375, 1.0, 0.375, 0.0, 0.3667, 0.0, 0.3667, 0.5, 0.375, 0.5, 0.3667, 0.0, 0.3583, 0.0, 0.3583, 0.5, 0.3667, 0.5, 0.3667, 0.5, 0.3583, 0.5, 0.3583, 1.0, 0.3667, 1.0, 0.3583, 0.5, 0.35, 0.5, 0.35, 1.0, 0.3583, 1.0, 0.3583, 0.0, 0.35, 0.0, 0.35, 0.5, 0.3583, 0.5, 0.35, 0.0, 0.3417, 0.0, 0.3417, 0.5, 0.35, 0.5, 0.35, 0.5, 0.3417, 0.5, 0.3417, 1.0, 0.35, 1.0, 0.3417, 0.5, 0.3333, 0.5, 0.3333, 1.0, 0.3417, 1.0, 0.3417, 0.0, 0.3333, 0.0, 0.3333, 0.5, 0.3417, 0.5, 0.3333, 0.0, 0.325, 0.0, 0.325, 0.5, 0.3333, 0.5, 0.3333, 0.5, 0.325, 0.5, 0.325, 1.0, 0.3333, 1.0, 0.325, 0.5, 0.3167, 0.5, 0.3167, 1.0, 0.325, 1.0, 0.325, 0.0, 0.3167, 0.0, 0.3167, 0.5, 0.325, 0.5, 0.3167, 0.0, 0.3083, 0.0, 0.3083, 0.5, 0.3167, 0.5, 0.3167, 0.5, 0.3083, 0.5, 0.3083, 1.0, 0.3167, 1.0, 0.3083, 0.5, 0.3, 0.5, 0.3, 1.0, 0.3083, 1.0, 0.3083, 0.0, 0.3, 0.0, 0.3, 0.5, 0.3083, 0.5, 0.3, 0.0, 0.2917, 0.0, 0.2917, 0.5, 0.3, 0.5, 0.3, 0.5, 0.2917, 0.5, 0.2917, 1.0, 0.3, 1.0, 0.2917, 0.5, 0.2833, 0.5, 0.2833, 1.0, 0.2917, 1.0, 0.2917, 0.0, 0.2833, 0.0, 0.2833, 0.5, 0.2917, 0.5, 0.2833, 0.0, 0.275, 0.0, 0.275, 0.5, 0.2833, 0.5, 0.2833, 0.5, 0.275, 0.5, 0.275, 1.0, 0.2833, 1.0, 0.275, 0.5, 0.2667, 0.5, 0.2667, 1.0, 0.275, 1.0, 0.275, 0.0, 0.2667, 0.0, 0.2667, 0.5, 0.275, 0.5, 0.2667, 0.0, 0.2583, 0.0, 0.2583, 0.5, 0.2667, 0.5, 0.2667, 0.5, 0.2583, 0.5, 0.2583, 1.0, 0.2667, 1.0, 0.2583, 0.5, 0.25, 0.5, 0.25, 1.0, 0.2583, 1.0, 0.2583, 0.0, 0.25, 0.0, 0.25, 0.5, 0.2583, 0.5, 0.25, 0.0, 0.2417, 0.0, 0.2417, 0.5, 0.25, 0.5, 0.25, 0.5, 0.2417, 0.5, 0.2417, 1.0, 0.25, 1.0, 0.2417, 0.5, 0.2333, 0.5, 0.2333, 1.0, 0.2417, 1.0, 0.2417, 0.0, 0.2333, 0.0, 0.2333, 0.5, 0.2417, 0.5, 0.2333, 0.0, 0.225, 0.0, 0.225, 0.5, 0.2333, 0.5, 0.2333, 0.5, 0.225, 0.5, 0.225, 1.0, 0.2333, 1.0, 0.225, 0.5, 0.2167, 0.5, 0.2167, 1.0, 0.225, 1.0, 0.225, 0.0, 0.2167, 0.0, 0.2167, 0.5, 0.225, 0.5, 0.2167, 0.0, 0.2083, 0.0, 0.2083, 0.5, 0.2167, 0.5, 0.2167, 0.5, 0.2083, 0.5, 0.2083, 1.0, 0.2167, 1.0, 0.2083, 0.5, 0.2, 0.5, 0.2, 1.0, 0.2083, 1.0, 0.2083, 0.0, 0.2, 0.0, 0.2, 0.5, 0.2083, 0.5, 0.2, 0.0, 0.1917, 0.0, 0.1917, 0.5, 0.2, 0.5, 0.2, 0.5, 0.1917, 0.5, 0.1917, 1.0, 0.2, 1.0, 0.1917, 0.5, 0.1833, 0.5, 0.1833, 1.0, 0.1917, 1.0, 0.1917, 0.0, 0.1833, 0.0, 0.1833, 0.5, 0.1917, 0.5, 0.1833, 0.0, 0.175, 0.0, 0.175, 0.5, 0.1833, 0.5, 0.1833, 0.5, 0.175, 0.5, 0.175, 1.0, 0.1833, 1.0, 0.175, 0.5, 0.1667, 0.5, 0.1667, 1.0, 0.175, 1.0, 0.175, 0.0, 0.1667, 0.0, 0.1667, 0.5, 0.175, 0.5, 0.1667, 0.0, 0.1583, 0.0, 0.1583, 0.5, 0.1667, 0.5, 0.1667, 0.5, 0.1583, 0.5, 0.1583, 1.0, 0.1667, 1.0, 0.1583, 0.5, 0.15, 0.5, 0.15, 1.0, 0.1583, 1.0, 0.1583, 0.0, 0.15, 0.0, 0.15, 0.5, 0.1583, 0.5, 0.15, 0.0, 0.1417, 0.0, 0.1417, 0.5, 0.15, 0.5, 0.15, 0.5, 0.1417, 0.5, 0.1417, 1.0, 0.15, 1.0, 0.1417, 0.5, 0.1333, 0.5, 0.1333, 1.0, 0.1417, 1.0, 0.1417, 0.0, 0.1333, 0.0, 0.1333, 0.5, 0.1417, 0.5, 0.1333, 0.0, 0.125, 0.0, 0.125, 0.5, 0.1333, 0.5, 0.1333, 0.5, 0.125, 0.5, 0.125, 1.0, 0.1333, 1.0, 0.125, 0.5, 0.1167, 0.5, 0.1167, 1.0, 0.125, 1.0, 0.125, 0.0, 0.1167, 0.0, 0.1167, 0.5, 0.125, 0.5, 0.1167, 0.0, 0.1083, 0.0, 0.1083, 0.5, 0.1167, 0.5, 0.1167, 0.5, 0.1083, 0.5, 0.1083, 1.0, 0.1167, 1.0, 0.1083, 0.5, 0.1, 0.5, 0.1, 1.0, 0.1083, 1.0, 0.1083, 0.0, 0.1, 0.0, 0.1, 0.5, 0.1083, 0.5, 0.1, 0.0, 0.09167, 0.0, 0.09167, 0.5, 0.1, 0.5, 0.1, 0.5, 0.09167, 0.5, 0.09167, 1.0, 0.1, 1.0, 0.09167, 0.5, 0.08333, 0.5, 0.08333, 1.0, 0.09167, 1.0, 0.09167, 0.0, 0.08333, 0.0, 0.08333, 0.5, 0.09167, 0.5, 0.08333, 0.0, 0.075, 0.0, 0.075, 0.5, 0.08333, 0.5, 0.08333, 0.5, 0.075, 0.5, 0.075, 1.0, 0.08333, 1.0, 0.075, 0.5, 0.06667, 0.5, 0.06667, 1.0, 0.075, 1.0, 0.075, 0.0, 0.06667, 0.0, 0.06667, 0.5, 0.075, 0.5, 0.06667, 0.0, 0.05833, 0.0, 0.05833, 0.5, 0.06667, 0.5, 0.06667, 0.5, 0.05833, 0.5, 0.05833, 1.0, 0.06667, 1.0, 0.05833, 0.5, 0.05, 0.5, 0.05, 1.0, 0.05833, 1.0, 0.05833, 0.0, 0.05, 0.0, 0.05, 0.5, 0.05833, 0.5, 0.05, 0.0, 0.04167, 0.0, 0.04167, 0.5, 0.05, 0.5, 0.05, 0.5, 0.04167, 0.5, 0.04167, 1.0, 0.05, 1.0, 0.04167, 0.5, 0.03333, 0.5, 0.03333, 1.0, 0.04167, 1.0, 0.04167, 0.0, 0.03333, 0.0, 0.03333, 0.5, 0.04167, 0.5, 0.03333, 0.0, 0.025, 0.0, 0.025, 0.5, 0.03333, 0.5, 0.03333, 0.5, 0.025, 0.5, 0.025, 1.0, 0.03333, 1.0, 0.025, 0.5, 0.01667, 0.5, 0.01667, 1.0, 0.025, 1.0, 0.025, 0.0, 0.01667, 0.0, 0.01667, 0.5, 0.025, 0.5, 0.01667, 0.0, 0.008334, 0.0, 0.008334, 0.5, 0.01667, 0.5, 0.01667, 0.5, 0.008334, 0.5, 0.008334, 1.0, 0.01667, 1.0, 0.008334, 0.5, 2.794e-07, 0.5, 2.794e-07, 1.0, 0.008334, 1.0, 0.008334, 0.0, 2.794e-07, 0.0, 2.794e-07, 0.5, 0.008334, 0.5, 0.9917, 0.0, 0.9833, 0.0, 0.9833, 0.0, 0.9917, 0.0, 1.0, 0.0, 0.9917, 0.0, 0.9917, 0.0, 1.0, 0.0, 0.9917, 1.0, 1.0, 1.0, 1.0, 1.0, 0.9917, 1.0, 0.9833, 1.0, 0.9917, 1.0, 0.9917, 1.0, 0.9833, 1.0, 0.975, 0.0, 0.9667, 0.0, 0.9667, 0.0, 0.975, 0.0, 0.9833, 0.0, 0.975, 0.0, 0.975, 0.0, 0.9833, 0.0, 0.975, 1.0, 0.9833, 1.0, 0.9833, 1.0, 0.975, 1.0, 0.9667, 1.0, 0.975, 1.0, 0.975, 1.0, 0.9667, 1.0, 0.9583, 0.0, 0.95, 0.0, 0.95, 0.0, 0.9583, 0.0, 0.9667, 0.0, 0.9583, 0.0, 0.9583, 0.0, 0.9667, 0.0, 0.9583, 1.0, 0.9667, 1.0, 0.9667, 1.0, 0.9583, 1.0, 0.95, 1.0, 0.9583, 1.0, 0.9583, 1.0, 0.95, 1.0, 0.9417, 0.0, 0.9333, 0.0, 0.9333, 0.0, 0.9417, 0.0, 0.95, 0.0, 0.9417, 0.0, 0.9417, 0.0, 0.95, 0.0, 0.9417, 1.0, 0.95, 1.0, 0.95, 1.0, 0.9417, 1.0, 0.9333, 1.0, 0.9417, 1.0, 0.9417, 1.0, 0.9333, 1.0, 0.925, 0.0, 0.9167, 0.0, 0.9167, 0.0, 0.925, 0.0, 0.9333, 0.0, 0.925, 0.0, 0.925, 0.0, 0.9333, 0.0, 0.925, 1.0, 0.9333, 1.0, 0.9333, 1.0, 0.925, 1.0, 0.9167, 1.0, 0.925, 1.0, 0.925, 1.0, 0.9167, 1.0, 0.9083, 0.0, 0.9, 0.0, 0.9, 0.0, 0.9083, 0.0, 0.9167, 0.0, 0.9083, 0.0, 0.9083, 0.0, 0.9167, 0.0, 0.9083, 1.0, 0.9167, 1.0, 0.9167, 1.0, 0.9083, 1.0, 0.9, 1.0, 0.9083, 1.0, 0.9083, 1.0, 0.9, 1.0, 0.8917, 0.0, 0.8833, 0.0, 0.8833, 0.0, 0.8917, 0.0, 0.9, 0.0, 0.8917, 0.0, 0.8917, 0.0, 0.9, 0.0, 0.8917, 1.0, 0.9, 1.0, 0.9, 1.0, 0.8917, 1.0, 0.8833, 1.0, 0.8917, 1.0, 0.8917, 1.0, 0.8833, 1.0, 0.875, 0.0, 0.8667, 0.0, 0.8667, 0.0, 0.875, 0.0, 0.8833, 0.0, 0.875, 0.0, 0.875, 0.0, 0.8833, 0.0, 0.875, 1.0, 0.8833, 1.0, 0.8833, 1.0, 0.875, 1.0, 0.8667, 1.0, 0.875, 1.0, 0.875, 1.0, 0.8667, 1.0, 0.8583, 0.0, 0.85, 0.0, 0.85, 0.0, 0.8583, 0.0, 0.8667, 0.0, 0.8583, 0.0, 0.8583, 0.0, 0.8667, 0.0, 0.8583, 1.0, 0.8667, 1.0, 0.8667, 1.0, 0.8583, 1.0, 0.85, 1.0, 0.8583, 1.0, 0.8583, 1.0, 0.85, 1.0, 0.8417, 0.0, 0.8333, 0.0, 0.8333, 0.0, 0.8417, 0.0, 0.85, 0.0, 0.8417, 0.0, 0.8417, 0.0, 0.85, 0.0, 0.8417, 1.0, 0.85, 1.0, 0.85, 1.0, 0.8417, 1.0, 0.8333, 1.0, 0.8417, 1.0, 0.8417, 1.0, 0.8333, 1.0, 0.825, 0.0, 0.8167, 0.0, 0.8167, 0.0, 0.825, 0.0, 0.8333, 0.0, 0.825, 0.0, 0.825, 0.0, 0.8333, 0.0, 0.825, 1.0, 0.8333, 1.0, 0.8333, 1.0, 0.825, 1.0, 0.8167, 1.0, 0.825, 1.0, 0.825, 1.0, 0.8167, 1.0, 0.8083, 0.0, 0.8, 0.0, 0.8, 0.0, 0.8083, 0.0, 0.8167, 0.0, 0.8083, 0.0, 0.8083, 0.0, 0.8167, 0.0, 0.8083, 1.0, 0.8167, 1.0, 0.8167, 1.0, 0.8083, 1.0, 0.8, 1.0, 0.8083, 1.0, 0.8083, 1.0, 0.8, 1.0, 0.7917, 0.0, 0.7833, 0.0, 0.7833, 0.0, 0.7917, 0.0, 0.8, 0.0, 0.7917, 0.0, 0.7917, 0.0, 0.8, 0.0, 0.7917, 1.0, 0.8, 1.0, 0.8, 1.0, 0.7917, 1.0, 0.7833, 1.0, 0.7917, 1.0, 0.7917, 1.0, 0.7833, 1.0, 0.775, 0.0, 0.7667, 0.0, 0.7667, 0.0, 0.775, 0.0, 0.7833, 0.0, 0.775, 0.0, 0.775, 0.0, 0.7833, 0.0, 0.775, 1.0, 0.7833, 1.0, 0.7833, 1.0, 0.775, 1.0, 0.7667, 1.0, 0.775, 1.0, 0.775, 1.0, 0.7667, 1.0, 0.7583, 0.0, 0.75, 0.0, 0.75, 0.0, 0.7583, 0.0, 0.7667, 0.0, 0.7583, 0.0, 0.7583, 0.0, 0.7667, 0.0, 0.7583, 1.0, 0.7667, 1.0, 0.7667, 1.0, 0.7583, 1.0, 0.75, 1.0, 0.7583, 1.0, 0.7583, 1.0, 0.75, 1.0, 0.7417, 0.0, 0.7333, 0.0, 0.7333, 0.0, 0.7417, 0.0, 0.75, 0.0, 0.7417, 0.0, 0.7417, 0.0, 0.75, 0.0, 0.7417, 1.0, 0.75, 1.0, 0.75, 1.0, 0.7417, 1.0, 0.7333, 1.0, 0.7417, 1.0, 0.7417, 1.0, 0.7333, 1.0, 0.725, 0.0, 0.7167, 0.0, 0.7167, 0.0, 0.725, 0.0, 0.7333, 0.0, 0.725, 0.0, 0.725, 0.0, 0.7333, 0.0, 0.725, 1.0, 0.7333, 1.0, 0.7333, 1.0, 0.725, 1.0, 0.7167, 1.0, 0.725, 1.0, 0.725, 1.0, 0.7167, 1.0, 0.7083, 0.0, 0.7, 0.0, 0.7, 0.0, 0.7083, 0.0, 0.7167, 0.0, 0.7083, 0.0, 0.7083, 0.0, 0.7167, 0.0, 0.7083, 1.0, 0.7167, 1.0, 0.7167, 1.0, 0.7083, 1.0, 0.7, 1.0, 0.7083, 1.0, 0.7083, 1.0, 0.7, 1.0, 0.6917, 0.0, 0.6833, 0.0, 0.6833, 0.0, 0.6917, 0.0, 0.7, 0.0, 0.6917, 0.0, 0.6917, 0.0, 0.7, 0.0, 0.6917, 1.0, 0.7, 1.0, 0.7, 1.0, 0.6917, 1.0, 0.6833, 1.0, 0.6917, 1.0, 0.6917, 1.0, 0.6833, 1.0, 0.675, 0.0, 0.6667, 0.0, 0.6667, 0.0, 0.675, 0.0, 0.6833, 0.0, 0.675, 0.0, 0.675, 0.0, 0.6833, 0.0, 0.675, 1.0, 0.6833, 1.0, 0.6833, 1.0, 0.675, 1.0, 0.6667, 1.0, 0.675, 1.0, 0.675, 1.0, 0.6667, 1.0, 0.6583, 0.0, 0.65, 0.0, 0.65, 0.0, 0.6583, 0.0, 0.6667, 0.0, 0.6583, 0.0, 0.6583, 0.0, 0.6667, 0.0, 0.6583, 1.0, 0.6667, 1.0, 0.6667, 1.0, 0.6583, 1.0, 0.65, 1.0, 0.6583, 1.0, 0.6583, 1.0, 0.65, 1.0, 0.6417, 0.0, 0.6333, 0.0, 0.6333, 0.0, 0.6417, 0.0, 0.65, 0.0, 0.6417, 0.0, 0.6417, 0.0, 0.65, 0.0, 0.6417, 1.0, 0.65, 1.0, 0.65, 1.0, 0.6417, 1.0, 0.6333, 1.0, 0.6417, 1.0, 0.6417, 1.0, 0.6333, 1.0, 0.625, 0.0, 0.6167, 0.0, 0.6167, 0.0, 0.625, 0.0, 0.6333, 0.0, 0.625, 0.0, 0.625, 0.0, 0.6333, 0.0, 0.625, 1.0, 0.6333, 1.0, 0.6333, 1.0, 0.625, 1.0, 0.6167, 1.0, 0.625, 1.0, 0.625, 1.0, 0.6167, 1.0, 0.6083, 0.0, 0.6, 0.0, 0.6, 0.0, 0.6083, 0.0, 0.6167, 0.0, 0.6083, 0.0, 0.6083, 0.0, 0.6167, 0.0, 0.6083, 1.0, 0.6167, 1.0, 0.6167, 1.0, 0.6083, 1.0, 0.6, 1.0, 0.6083, 1.0, 0.6083, 1.0, 0.6, 1.0, 0.5917, 0.0, 0.5833, 0.0, 0.5833, 0.0, 0.5917, 0.0, 0.6, 0.0, 0.5917, 0.0, 0.5917, 0.0, 0.6, 0.0, 0.5917, 1.0, 0.6, 1.0, 0.6, 1.0, 0.5917, 1.0, 0.5833, 1.0, 0.5917, 1.0, 0.5917, 1.0, 0.5833, 1.0, 0.575, 0.0, 0.5667, 0.0, 0.5667, 0.0, 0.575, 0.0, 0.5833, 0.0, 0.575, 0.0, 0.575, 0.0, 0.5833, 0.0, 0.575, 1.0, 0.5833, 1.0, 0.5833, 1.0, 0.575, 1.0, 0.5667, 1.0, 0.575, 1.0, 0.575, 1.0, 0.5667, 1.0, 0.5583, 0.0, 0.55, 0.0, 0.55, 0.0, 0.5583, 0.0, 0.5667, 0.0, 0.5583, 0.0, 0.5583, 0.0, 0.5667, 0.0, 0.5583, 1.0, 0.5667, 1.0, 0.5667, 1.0, 0.5583, 1.0, 0.55, 1.0, 0.5583, 1.0, 0.5583, 1.0, 0.55, 1.0, 0.5417, 0.0, 0.5333, 0.0, 0.5333, 0.0, 0.5417, 0.0, 0.55, 0.0, 0.5417, 0.0, 0.5417, 0.0, 0.55, 0.0, 0.5417, 1.0, 0.55, 1.0, 0.55, 1.0, 0.5417, 1.0, 0.5333, 1.0, 0.5417, 1.0, 0.5417, 1.0, 0.5333, 1.0, 0.525, 0.0, 0.5167, 0.0, 0.5167, 0.0, 0.525, 0.0, 0.5333, 0.0, 0.525, 0.0, 0.525, 0.0, 0.5333, 0.0, 0.525, 1.0, 0.5333, 1.0, 0.5333, 1.0, 0.525, 1.0, 0.5167, 1.0, 0.525, 1.0, 0.525, 1.0, 0.5167, 1.0, 0.5083, 0.0, 0.5, 0.0, 0.5, 0.0, 0.5083, 0.0, 0.5167, 0.0, 0.5083, 0.0, 0.5083, 0.0, 0.5167, 0.0, 0.5083, 1.0, 0.5167, 1.0, 0.5167, 1.0, 0.5083, 1.0, 0.5, 1.0, 0.5083, 1.0, 0.5083, 1.0, 0.5, 1.0, 0.4917, 0.0, 0.4833, 0.0, 0.4833, 0.0, 0.4917, 0.0, 0.5, 0.0, 0.4917, 0.0, 0.4917, 0.0, 0.5, 0.0, 0.4917, 1.0, 0.5, 1.0, 0.5, 1.0, 0.4917, 1.0, 0.4833, 1.0, 0.4917, 1.0, 0.4917, 1.0, 0.4833, 1.0, 0.475, 0.0, 0.4667, 0.0, 0.4667, 0.0, 0.475, 0.0, 0.4833, 0.0, 0.475, 0.0, 0.475, 0.0, 0.4833, 0.0, 0.475, 1.0, 0.4833, 1.0, 0.4833, 1.0, 0.475, 1.0, 0.4667, 1.0, 0.475, 1.0, 0.475, 1.0, 0.4667, 1.0, 0.4583, 0.0, 0.45, 0.0, 0.45, 0.0, 0.4583, 0.0, 0.4667, 0.0, 0.4583, 0.0, 0.4583, 0.0, 0.4667, 0.0, 0.4583, 1.0, 0.4667, 1.0, 0.4667, 1.0, 0.4583, 1.0, 0.45, 1.0, 0.4583, 1.0, 0.4583, 1.0, 0.45, 1.0, 0.4417, 0.0, 0.4333, 0.0, 0.4333, 0.0, 0.4417, 0.0, 0.45, 0.0, 0.4417, 0.0, 0.4417, 0.0, 0.45, 0.0, 0.4417, 1.0, 0.45, 1.0, 0.45, 1.0, 0.4417, 1.0, 0.4333, 1.0, 0.4417, 1.0, 0.4417, 1.0, 0.4333, 1.0, 0.425, 0.0, 0.4167, 0.0, 0.4167, 0.0, 0.425, 0.0, 0.4333, 0.0, 0.425, 0.0, 0.425, 0.0, 0.4333, 0.0, 0.425, 1.0, 0.4333, 1.0, 0.4333, 1.0, 0.425, 1.0, 0.4167, 1.0, 0.425, 1.0, 0.425, 1.0, 0.4167, 1.0, 0.4083, 0.0, 0.4, 0.0, 0.4, 0.0, 0.4083, 0.0, 0.4167, 0.0, 0.4083, 0.0, 0.4083, 0.0, 0.4167, 0.0, 0.4083, 1.0, 0.4167, 1.0, 0.4167, 1.0, 0.4083, 1.0, 0.4, 1.0, 0.4083, 1.0, 0.4083, 1.0, 0.4, 1.0, 0.3917, 0.0, 0.3833, 0.0, 0.3833, 0.0, 0.3917, 0.0, 0.4, 0.0, 0.3917, 0.0, 0.3917, 0.0, 0.4, 0.0, 0.3917, 1.0, 0.4, 1.0, 0.4, 1.0, 0.3917, 1.0, 0.3833, 1.0, 0.3917, 1.0, 0.3917, 1.0, 0.3833, 1.0, 0.375, 0.0, 0.3667, 0.0, 0.3667, 0.0, 0.375, 0.0, 0.3833, 0.0, 0.375, 0.0, 0.375, 0.0, 0.3833, 0.0, 0.375, 1.0, 0.3833, 1.0, 0.3833, 1.0, 0.375, 1.0, 0.3667, 1.0, 0.375, 1.0, 0.375, 1.0, 0.3667, 1.0, 0.3583, 0.0, 0.35, 0.0, 0.35, 0.0, 0.3583, 0.0, 0.3667, 0.0, 0.3583, 0.0, 0.3583, 0.0, 0.3667, 0.0, 0.3583, 1.0, 0.3667, 1.0, 0.3667, 1.0, 0.3583, 1.0, 0.35, 1.0, 0.3583, 1.0, 0.3583, 1.0, 0.35, 1.0, 0.3417, 0.0, 0.3333, 0.0, 0.3333, 0.0, 0.3417, 0.0, 0.35, 0.0, 0.3417, 0.0, 0.3417, 0.0, 0.35, 0.0, 0.3417, 1.0, 0.35, 1.0, 0.35, 1.0, 0.3417, 1.0, 0.3333, 1.0, 0.3417, 1.0, 0.3417, 1.0, 0.3333, 1.0, 0.325, 0.0, 0.3167, 0.0, 0.3167, 0.0, 0.325, 0.0, 0.3333, 0.0, 0.325, 0.0, 0.325, 0.0, 0.3333, 0.0, 0.325, 1.0, 0.3333, 1.0, 0.3333, 1.0, 0.325, 1.0, 0.3167, 1.0, 0.325, 1.0, 0.325, 1.0, 0.3167, 1.0, 0.3083, 0.0, 0.3, 0.0, 0.3, 0.0, 0.3083, 0.0, 0.3167, 0.0, 0.3083, 0.0, 0.3083, 0.0, 0.3167, 0.0, 0.3083, 1.0, 0.3167, 1.0, 0.3167, 1.0, 0.3083, 1.0, 0.3, 1.0, 0.3083, 1.0, 0.3083, 1.0, 0.3, 1.0, 0.2917, 0.0, 0.2833, 0.0, 0.2833, 0.0, 0.2917, 0.0, 0.3, 0.0, 0.2917, 0.0, 0.2917, 0.0, 0.3, 0.0, 0.2917, 1.0, 0.3, 1.0, 0.3, 1.0, 0.2917, 1.0, 0.2833, 1.0, 0.2917, 1.0, 0.2917, 1.0, 0.2833, 1.0, 0.275, 0.0, 0.2667, 0.0, 0.2667, 0.0, 0.275, 0.0, 0.2833, 0.0, 0.275, 0.0, 0.275, 0.0, 0.2833, 0.0, 0.275, 1.0, 0.2833, 1.0, 0.2833, 1.0, 0.275, 1.0, 0.2667, 1.0, 0.275, 1.0, 0.275, 1.0, 0.2667, 1.0, 0.2583, 0.0, 0.25, 0.0, 0.25, 0.0, 0.2583, 0.0, 0.2667, 0.0, 0.2583, 0.0, 0.2583, 0.0, 0.2667, 0.0, 0.2583, 1.0, 0.2667, 1.0, 0.2667, 1.0, 0.2583, 1.0, 0.25, 1.0, 0.2583, 1.0, 0.2583, 1.0, 0.25, 1.0, 0.2417, 0.0, 0.2333, 0.0, 0.2333, 0.0, 0.2417, 0.0, 0.25, 0.0, 0.2417, 0.0, 0.2417, 0.0, 0.25, 0.0, 0.2417, 1.0, 0.25, 1.0, 0.25, 1.0, 0.2417, 1.0, 0.2333, 1.0, 0.2417, 1.0, 0.2417, 1.0, 0.2333, 1.0, 0.225, 0.0, 0.2167, 0.0, 0.2167, 0.0, 0.225, 0.0, 0.2333, 0.0, 0.225, 0.0, 0.225, 0.0, 0.2333, 0.0, 0.225, 1.0, 0.2333, 1.0, 0.2333, 1.0, 0.225, 1.0, 0.2167, 1.0, 0.225, 1.0, 0.225, 1.0, 0.2167, 1.0, 0.2083, 0.0, 0.2, 0.0, 0.2, 0.0, 0.2083, 0.0, 0.2167, 0.0, 0.2083, 0.0, 0.2083, 0.0, 0.2167, 0.0, 0.2083, 1.0, 0.2167, 1.0, 0.2167, 1.0, 0.2083, 1.0, 0.2, 1.0, 0.2083, 1.0, 0.2083, 1.0, 0.2, 1.0, 0.1917, 0.0, 0.1833, 0.0, 0.1833, 0.0, 0.1917, 0.0, 0.2, 0.0, 0.1917, 0.0, 0.1917, 0.0, 0.2, 0.0, 0.1917, 1.0, 0.2, 1.0, 0.2, 1.0, 0.1917, 1.0, 0.1833, 1.0, 0.1917, 1.0, 0.1917, 1.0, 0.1833, 1.0, 0.175, 0.0, 0.1667, 0.0, 0.1667, 0.0, 0.175, 0.0, 0.1833, 0.0, 0.175, 0.0, 0.175, 0.0, 0.1833, 0.0, 0.175, 1.0, 0.1833, 1.0, 0.1833, 1.0, 0.175, 1.0, 0.1667, 1.0, 0.175, 1.0, 0.175, 1.0, 0.1667, 1.0, 0.1583, 0.0, 0.15, 0.0, 0.15, 0.0, 0.1583, 0.0, 0.1667, 0.0, 0.1583, 0.0, 0.1583, 0.0, 0.1667, 0.0, 0.1583, 1.0, 0.1667, 1.0, 0.1667, 1.0, 0.1583, 1.0, 0.15, 1.0, 0.1583, 1.0, 0.1583, 1.0, 0.15, 1.0, 0.1417, 0.0, 0.1333, 0.0, 0.1333, 0.0, 0.1417, 0.0, 0.15, 0.0, 0.1417, 0.0, 0.1417, 0.0, 0.15, 0.0, 0.1417, 1.0, 0.15, 1.0, 0.15, 1.0, 0.1417, 1.0, 0.1333, 1.0, 0.1417, 1.0, 0.1417, 1.0, 0.1333, 1.0, 0.125, 0.0, 0.1167, 0.0, 0.1167, 0.0, 0.125, 0.0, 0.1333, 0.0, 0.125, 0.0, 0.125, 0.0, 0.1333, 0.0, 0.125, 1.0, 0.1333, 1.0, 0.1333, 1.0, 0.125, 1.0, 0.1167, 1.0, 0.125, 1.0, 0.125, 1.0, 0.1167, 1.0, 0.1083, 0.0, 0.1, 0.0, 0.1, 0.0, 0.1083, 0.0, 0.1167, 0.0, 0.1083, 0.0, 0.1083, 0.0, 0.1167, 0.0, 0.1083, 1.0, 0.1167, 1.0, 0.1167, 1.0, 0.1083, 1.0, 0.1, 1.0, 0.1083, 1.0, 0.1083, 1.0, 0.1, 1.0, 0.09167, 0.0, 0.08333, 0.0, 0.08333, 0.0, 0.09167, 0.0, 0.1, 0.0, 0.09167, 0.0, 0.09167, 0.0, 0.1, 0.0, 0.09167, 1.0, 0.1, 1.0, 0.1, 1.0, 0.09167, 1.0, 0.08333, 1.0, 0.09167, 1.0, 0.09167, 1.0, 0.08333, 1.0, 0.075, 0.0, 0.06667, 0.0, 0.06667, 0.0, 0.075, 0.0, 0.08333, 0.0, 0.075, 0.0, 0.075, 0.0, 0.08333, 0.0, 0.075, 1.0, 0.08333, 1.0, 0.08333, 1.0, 0.075, 1.0, 0.06667, 1.0, 0.075, 1.0, 0.075, 1.0, 0.06667, 1.0, 0.05833, 0.0, 0.05, 0.0, 0.05, 0.0, 0.05833, 0.0, 0.06667, 0.0, 0.05833, 0.0, 0.05833, 0.0, 0.06667, 0.0, 0.05833, 1.0, 0.06667, 1.0, 0.06667, 1.0, 0.05833, 1.0, 0.05, 1.0, 0.05833, 1.0, 0.05833, 1.0, 0.05, 1.0, 0.04167, 0.0, 0.03333, 0.0, 0.03333, 0.0, 0.04167, 0.0, 0.05, 0.0, 0.04167, 0.0, 0.04167, 0.0, 0.05, 0.0, 0.04167, 1.0, 0.05, 1.0, 0.05, 1.0, 0.04167, 1.0, 0.03333, 1.0, 0.04167, 1.0, 0.04167, 1.0, 0.03333, 1.0, 0.025, 0.0, 0.01667, 0.0, 0.01667, 0.0, 0.025, 0.0, 0.03333, 0.0, 0.025, 0.0, 0.025, 0.0, 0.03333, 0.0, 0.025, 1.0, 0.03333, 1.0, 0.03333, 1.0, 0.025, 1.0, 0.01667, 1.0, 0.025, 1.0, 0.025, 1.0, 0.01667, 1.0, 0.008334, 0.0, 2.794e-07, 0.0, 2.794e-07, 0.0, 0.008334, 0.0, 0.01667, 0.0, 0.008334, 0.0, 0.008334, 0.0, 0.01667, 0.0, 0.008334, 1.0, 0.01667, 1.0, 0.01667, 1.0, 0.008334, 1.0, 2.794e-07, 1.0, 0.008334, 1.0, 0.008334, 1.0, 2.794e-07, 1.0])
me_cylinder.use_remesh_fix_poles = True
me_cylinder.use_remesh_preserve_attributes = False
me_cylinder.use_mirror_vertex_groups = False
me_cylinder.update()

# ---- objects
ob_light = bpy.data.objects.new('Light', light_light)
ob_cylinder = bpy.data.objects.new('Cylinder', me_cylinder)

# ---- transforms, parenting, visibility, modifiers, constraints
ob_light.location = (4.076, 1.005, 5.904)
ob_light.rotation_euler = (0.6503, 0.05522, 1.866)
ob_light.lock_rotations_4d = False
ob_light.empty_display_type = 'ARROWS'
ob_light.color = (0.0, 0.0, 0.0, 0.0)
ob_light.lineart.crease_threshold = 0.0
ob_cylinder.location = (0.0, 0.0, 0.0)
ob_cylinder.lineart.crease_threshold = 0.0

# ---- collection membership
col_collection.objects.link(ob_light)
col_collection.objects.link(ob_cylinder)

# ---- scene / render settings (as saved in the file)
scene.frame_start = 1; scene.frame_end = 250; scene.frame_set(1)
scene.render.engine = 'BLENDER_EEVEE_NEXT'
scene.cycles.use_denoising = False
scene.cycles.samples = 128
scene.cycles.sampling_pattern = 'TABULATED_SOBOL'
scene.cycles.use_adaptive_sampling = False
scene.cycles.use_light_tree = False
scene.view_settings.view_transform = 'Filmic'
bpy.context.view_layer.update()

# ---- added for rendering (the .blend has no active camera): camera
cam_auto = bpy.data.cameras.new('AutoCamera')
cam_auto.lens = 50.0
cam_auto.sensor_width = 36.0
cam_auto.clip_end = 1000.0
ob_auto_camera = bpy.data.objects.new('AutoCamera', cam_auto)
scene.collection.objects.link(ob_auto_camera)
ob_auto_camera.location = (9.61392, -11.5367, 7.69113)
ob_auto_camera.rotation_euler = (1.09748, -7.21219e-08, 0.694738)
scene.camera = ob_auto_camera
bpy.context.view_layer.update()
